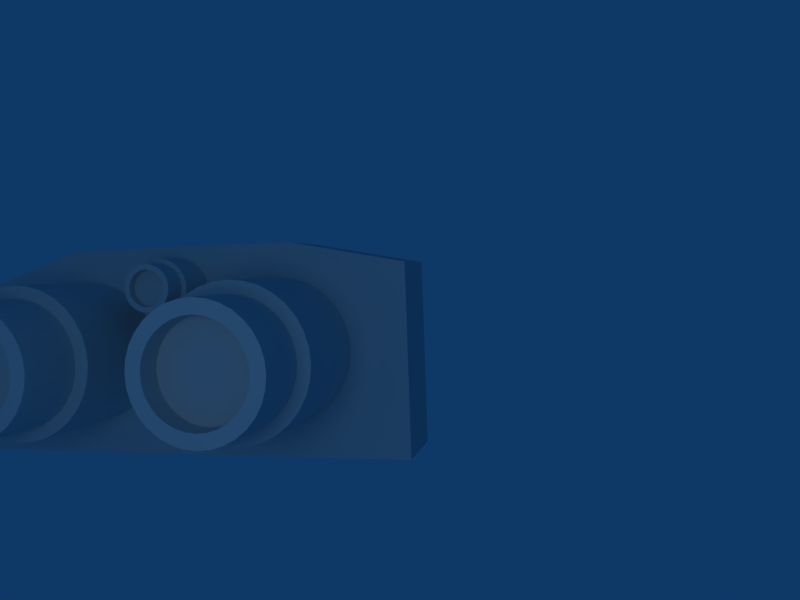 # Source: nvsblend.blend  (saved by Blender 2.48.1; exported with 4.5.12 LTS)
import bpy
from mathutils import Matrix  # noqa: F401  (used for matrix-valued properties, if any)

bpy.ops.wm.read_factory_settings(use_empty=True)
scene = bpy.context.scene
scene.name = 'Scene'

# ---- collections
col_collection_1 = bpy.data.collections.new('Collection 1'); scene.collection.children.link(col_collection_1)

# ---- materials (node trees are filled in below, after node groups)
mat_material = bpy.data.materials.new('Material')
mat_material.alpha_threshold = 0.0
mat_material.roughness = 0.5
mat_material.line_color = (0.0, 0.0, 0.0, 1.0)

# ---- material node trees

# ---- world
world_world = bpy.data.worlds.new('World'); scene.world = world_world
world_world.color = (0.05656, 0.2208, 0.4)
world_world.use_sun_shadow = False
world_world.sun_shadow_jitter_overblur = 0.0
world_world.cycles.sampling_method = 'MANUAL'
world_world.cycles.sample_map_resolution = 256

# ---- cameras
cam_camera = bpy.data.cameras.new('Camera')
cam_camera.passepartout_alpha = 0.2
cam_camera.clip_end = 100.0
cam_camera.lens = 35.0
cam_camera.ortho_scale = 7.314
cam_camera.show_passepartout = False
cam_camera.show_safe_areas = True
cam_camera.dof.focus_distance = 0.0
cam_camera.dof.aperture_fstop = 128.0

# ---- lights
light_spot = bpy.data.lights.new('Spot', 'POINT')
light_spot.transmission_factor = 0.0
light_spot.cutoff_distance = 30.0
light_spot.energy = 100.0
light_spot.shadow_buffer_clip_start = 1.001
light_spot.shadow_soft_size = 1.0
light_spot.shadow_maximum_resolution = 0.006
light_spot.use_absolute_resolution = True
light_spot.cycles.use_multiple_importance_sampling = False

# ---- meshes
me_cube_001 = bpy.data.meshes.new('Cube.001')
me_cube_001.from_pydata([], [], [])
me_cube_001.materials.append(mat_material)
me_cube_001.use_remesh_preserve_volume = False
me_cube_001.use_remesh_preserve_attributes = False
me_cube_001.use_mirror_vertex_groups = False
me_cube_001.update()
me_cube = bpy.data.meshes.new('Cube')
me_cube.from_pydata([(1.633, 0.2892, -0.7394), (1.633, -0.2892, -0.7394), (-1.633, -0.2892, -0.7394), (-1.633, 0.2892, -0.7394), (1.625, 0.2892, 0.5827), (1.625, -0.2892, 0.5827), (-1.612, -0.2892, 0.4693), (-1.612, 0.2892, 0.4693), (1.625, -1.517e-07, 0.5827), (5.364e-07, 0.2892, 0.7394), (-7.749e-07, -0.2892, 0.7394), (-1.612, 4.031e-08, 0.4693), (-1.192e-07, -5.215e-08, 0.7394), (1.625, 0.1446, 0.5827), (1.625, -0.1446, 0.5827), (0.824, 0.2892, 0.7393), (-0.8371, 0.2892, 0.726), (0.824, -0.2892, 0.7393), (-0.8371, -0.2892, 0.726), (-1.612, -0.1446, 0.4693), (-1.612, 0.1446, 0.4693), (-0.8371, 6.682e-10, 0.726), (2.086e-07, 0.1446, 0.7394), (0.824, -9.79e-08, 0.7393), (-4.47e-07, -0.1446, 0.7394), (-0.8371, 0.1446, 0.726), (0.824, 0.1446, 0.7393), (-0.8371, -0.1446, 0.726), (0.824, -0.1446, 0.7393), (-0.3642, -0.285, 0.3524), (-0.3023, -0.285, 0.2769), (-0.2562, -0.285, 0.1907), (-0.2278, -0.285, 0.09723), (-0.2183, -0.285, 1.556e-07), (-0.2278, -0.285, -0.09723), (-0.2562, -0.285, -0.1907), (-0.3023, -0.285, -0.2769), (-0.3642, -0.285, -0.3524), (-0.4398, -0.285, -0.4144), (-0.5259, -0.285, -0.4605), (-0.6194, -0.285, -0.4888), (-0.7167, -0.285, -0.4984), (-0.8139, -0.285, -0.4888), (-0.9074, -0.285, -0.4605), (-0.9936, -0.285, -0.4144), (-1.069, -0.285, -0.3524), (-1.131, -0.285, -0.2769), (-1.177, -0.285, -0.1907), (-1.205, -0.285, -0.09723), (-1.215, -0.285, 6.072e-07), (-1.205, -0.285, 0.09723), (-1.177, -0.285, 0.1907), (-1.131, -0.285, 0.2769), (-1.069, -0.285, 0.3524), (-0.9936, -0.285, 0.4144), (-0.9074, -0.285, 0.4605), (-0.8139, -0.285, 0.4888), (-0.7167, -0.285, 0.4984), (-0.6194, -0.285, 0.4888), (-0.5259, -0.285, 0.4605), (-0.4398, -0.285, 0.4144), (-0.7167, -0.285, 1.18e-07), (-0.3642, -1.084, 0.3524), (-0.4398, -1.084, 0.4144), (-0.5259, -1.084, 0.4605), (-0.6194, -1.084, 0.4888), (-0.7167, -1.084, 0.4984), (-0.8139, -1.084, 0.4888), (-0.9074, -1.084, 0.4605), (-0.9936, -1.084, 0.4144), (-1.069, -1.084, 0.3524), (-1.131, -1.084, 0.2769), (-1.177, -1.084, 0.1907), (-1.205, -1.084, 0.09723), (-1.215, -1.084, 6.37e-07), (-1.205, -1.084, -0.09723), (-1.177, -1.084, -0.1907), (-1.131, -1.084, -0.2769), (-1.069, -1.084, -0.3524), (-0.9936, -1.084, -0.4144), (-0.9074, -1.084, -0.4605), (-0.8139, -1.084, -0.4888), (-0.7167, -1.084, -0.4984), (-0.6194, -1.084, -0.4888), (-0.5259, -1.084, -0.4605), (-0.4398, -1.084, -0.4144), (-0.3642, -1.084, -0.3524), (-0.3023, -1.084, -0.2769), (-0.2562, -1.084, -0.1907), (-0.2278, -1.084, -0.09723), (-0.2183, -1.084, 1.714e-07), (-0.2278, -1.084, 0.09723), (-0.2562, -1.084, 0.1907), (-0.3023, -1.084, 0.2769), (-0.4249, -1.084, 0.2918), (-0.3735, -1.084, 0.2293), (-0.3354, -1.084, 0.1579), (-0.3119, -1.084, 0.08051), (-0.304, -1.084, 1.937e-07), (-0.3119, -1.084, -0.08051), (-0.3354, -1.084, -0.1579), (-0.3735, -1.084, -0.2293), (-0.4249, -1.084, -0.2918), (-0.4874, -1.084, -0.3431), (-0.5587, -1.084, -0.3813), (-0.6362, -1.084, -0.4047), (-0.7167, -1.084, -0.4127), (-0.7972, -1.084, -0.4047), (-0.8746, -1.084, -0.3813), (-0.9459, -1.084, -0.3431), (-1.008, -1.084, -0.2918), (-1.06, -1.084, -0.2293), (-1.098, -1.084, -0.1579), (-1.121, -1.084, -0.08051), (-1.129, -1.084, 5.774e-07), (-1.121, -1.084, 0.08051), (-1.098, -1.084, 0.1579), (-1.06, -1.084, 0.2293), (-1.008, -1.084, 0.2918), (-0.9459, -1.084, 0.3431), (-0.8746, -1.084, 0.3813), (-0.7972, -1.084, 0.4047), (-0.7167, -1.084, 0.4127), (-0.6362, -1.084, 0.4047), (-0.5587, -1.084, 0.3813), (-0.4874, -1.084, 0.3431), (-0.4249, -1.54, 0.2918), (-0.4874, -1.54, 0.3431), (-0.5587, -1.54, 0.3813), (-0.6362, -1.54, 0.4047), (-0.7167, -1.54, 0.4127), (-0.7972, -1.54, 0.4047), (-0.8746, -1.54, 0.3813), (-0.9459, -1.54, 0.3431), (-1.008, -1.54, 0.2918), (-1.06, -1.54, 0.2293), (-1.098, -1.54, 0.1579), (-1.121, -1.54, 0.08051), (-1.129, -1.54, 5.849e-07), (-1.121, -1.54, -0.08051), (-1.098, -1.54, -0.1579), (-1.06, -1.54, -0.2293), (-1.008, -1.54, -0.2918), (-0.9459, -1.54, -0.3431), (-0.8746, -1.54, -0.3813), (-0.7972, -1.54, -0.4047), (-0.7167, -1.54, -0.4127), (-0.6362, -1.54, -0.4047), (-0.5587, -1.54, -0.3813), (-0.4874, -1.54, -0.3431), (-0.4249, -1.54, -0.2918), (-0.3735, -1.54, -0.2293), (-0.3354, -1.54, -0.1579), (-0.3119, -1.54, -0.08051), (-0.304, -1.54, 2.012e-07), (-0.3119, -1.54, 0.08051), (-0.3354, -1.54, 0.1579), (-0.3735, -1.54, 0.2293), (-0.4911, -1.54, 0.2255), (-0.4515, -1.54, 0.1772), (-0.422, -1.54, 0.1221), (-0.4038, -1.54, 0.06223), (-0.3977, -1.54, 2.086e-07), (-0.4038, -1.54, -0.06223), (-0.422, -1.54, -0.1221), (-0.4515, -1.54, -0.1772), (-0.4911, -1.54, -0.2255), (-0.5395, -1.54, -0.2652), (-0.5946, -1.54, -0.2947), (-0.6544, -1.54, -0.3128), (-0.7167, -1.54, -0.319), (-0.7789, -1.54, -0.3128), (-0.8387, -1.54, -0.2947), (-0.8939, -1.54, -0.2652), (-0.9422, -1.54, -0.2255), (-0.9819, -1.54, -0.1772), (-1.011, -1.54, -0.1221), (-1.029, -1.54, -0.06223), (-1.036, -1.54, 5.104e-07), (-1.029, -1.54, 0.06223), (-1.011, -1.54, 0.1221), (-0.9819, -1.54, 0.1772), (-0.9422, -1.54, 0.2255), (-0.8939, -1.54, 0.2652), (-0.8387, -1.54, 0.2947), (-0.7789, -1.54, 0.3128), (-0.7167, -1.54, 0.319), (-0.6544, -1.54, 0.3128), (-0.5946, -1.54, 0.2947), (-0.5395, -1.54, 0.2652), (-0.4911, -1.371, 0.2255), (-0.5395, -1.371, 0.2652), (-0.5946, -1.371, 0.2947), (-0.6544, -1.371, 0.3128), (-0.7167, -1.371, 0.319), (-0.7789, -1.371, 0.3128), (-0.8387, -1.371, 0.2947), (-0.8939, -1.371, 0.2652), (-0.9422, -1.371, 0.2255), (-0.9819, -1.371, 0.1772), (-1.011, -1.371, 0.1221), (-1.029, -1.371, 0.06223), (-1.036, -1.371, 4.789e-07), (-1.029, -1.371, -0.06223), (-1.011, -1.371, -0.1221), (-0.9819, -1.371, -0.1772), (-0.9422, -1.371, -0.2255), (-0.8939, -1.371, -0.2652), (-0.8387, -1.371, -0.2947), (-0.7789, -1.371, -0.3128), (-0.7167, -1.371, -0.319), (-0.6544, -1.371, -0.3128), (-0.5946, -1.371, -0.2947), (-0.5395, -1.371, -0.2652), (-0.4911, -1.371, -0.2255), (-0.4515, -1.371, -0.1772), (-0.422, -1.371, -0.1221), (-0.4038, -1.371, -0.06223), (-0.3977, -1.371, 2.086e-07), (-0.4038, -1.371, 0.06223), (-0.422, -1.371, 0.1221), (-0.4515, -1.371, 0.1772), (-0.7167, -1.371, 1.709e-07), (0.1426, -0.2796, 0.5903), (0.1664, -0.2796, 0.5613), (0.184, -0.2796, 0.5283), (0.1949, -0.2796, 0.4924), (0.1986, -0.2796, 0.4551), (0.1949, -0.2796, 0.4179), (0.184, -0.2796, 0.382), (0.1664, -0.2796, 0.349), (0.1426, -0.2796, 0.32), (0.1136, -0.2796, 0.2962), (0.08058, -0.2796, 0.2786), (0.04473, -0.2796, 0.2677), (0.00744, -0.2796, 0.264), (-0.02985, -0.2796, 0.2677), (-0.0657, -0.2796, 0.2786), (-0.09875, -0.2796, 0.2962), (-0.1277, -0.2796, 0.32), (-0.1515, -0.2796, 0.349), (-0.1691, -0.2796, 0.382), (-0.18, -0.2796, 0.4179), (-0.1837, -0.2796, 0.4551), (-0.18, -0.2796, 0.4924), (-0.1691, -0.2796, 0.5283), (-0.1515, -0.2796, 0.5613), (-0.1277, -0.2796, 0.5903), (-0.09875, -0.2796, 0.6141), (-0.0657, -0.2796, 0.6317), (-0.02985, -0.2796, 0.6426), (0.007441, -0.2796, 0.6463), (0.04473, -0.2796, 0.6426), (0.08058, -0.2796, 0.6317), (0.1136, -0.2796, 0.6141), (0.00744, -0.2796, 0.4551), (0.1426, -0.586, 0.5903), (0.1136, -0.586, 0.6141), (0.08058, -0.586, 0.6317), (0.04473, -0.586, 0.6426), (0.007441, -0.586, 0.6463), (-0.02985, -0.586, 0.6426), (-0.0657, -0.586, 0.6317), (-0.09875, -0.586, 0.6141), (-0.1277, -0.586, 0.5903), (-0.1515, -0.586, 0.5613), (-0.1691, -0.586, 0.5283), (-0.18, -0.586, 0.4924), (-0.1837, -0.586, 0.4551), (-0.18, -0.586, 0.4179), (-0.1691, -0.586, 0.382), (-0.1515, -0.586, 0.349), (-0.1277, -0.586, 0.32), (-0.09875, -0.586, 0.2962), (-0.0657, -0.586, 0.2786), (-0.02985, -0.586, 0.2677), (0.00744, -0.586, 0.264), (0.04473, -0.586, 0.2677), (0.08058, -0.586, 0.2786), (0.1136, -0.586, 0.2962), (0.1426, -0.586, 0.32), (0.1664, -0.586, 0.349), (0.184, -0.586, 0.382), (0.1949, -0.586, 0.4179), (0.1986, -0.586, 0.4551), (0.1949, -0.586, 0.4924), (0.184, -0.586, 0.5283), (0.1664, -0.586, 0.5613), (0.1193, -0.586, 0.567), (0.139, -0.586, 0.5431), (0.1536, -0.586, 0.5157), (0.1627, -0.586, 0.486), (0.1657, -0.586, 0.4551), (0.1627, -0.586, 0.4243), (0.1536, -0.586, 0.3946), (0.139, -0.586, 0.3672), (0.1193, -0.586, 0.3432), (0.09536, -0.586, 0.3236), (0.068, -0.586, 0.3089), (0.03831, -0.586, 0.2999), (0.00744, -0.586, 0.2969), (-0.02343, -0.586, 0.2999), (-0.05312, -0.586, 0.3089), (-0.08048, -0.586, 0.3236), (-0.1045, -0.586, 0.3432), (-0.1241, -0.586, 0.3672), (-0.1388, -0.586, 0.3946), (-0.1478, -0.586, 0.4243), (-0.1508, -0.586, 0.4551), (-0.1478, -0.586, 0.486), (-0.1388, -0.586, 0.5157), (-0.1241, -0.586, 0.5431), (-0.1045, -0.586, 0.567), (-0.08048, -0.586, 0.5867), (-0.05312, -0.586, 0.6013), (-0.02343, -0.586, 0.6104), (0.00744, -0.586, 0.6134), (0.03831, -0.586, 0.6104), (0.068, -0.586, 0.6013), (0.09536, -0.586, 0.5867), (0.1193, -0.7608, 0.567), (0.09536, -0.7608, 0.5867), (0.068, -0.7608, 0.6013), (0.03831, -0.7608, 0.6104), (0.00744, -0.7608, 0.6134), (-0.02343, -0.7608, 0.6104), (-0.05312, -0.7608, 0.6013), (-0.08048, -0.7608, 0.5867), (-0.1045, -0.7608, 0.567), (-0.1241, -0.7608, 0.5431), (-0.1388, -0.7608, 0.5157), (-0.1478, -0.7608, 0.486), (-0.1508, -0.7608, 0.4551), (-0.1478, -0.7608, 0.4243), (-0.1388, -0.7608, 0.3946), (-0.1241, -0.7608, 0.3672), (-0.1045, -0.7608, 0.3432), (-0.08048, -0.7608, 0.3236), (-0.05312, -0.7608, 0.3089), (-0.02343, -0.7608, 0.2999), (0.00744, -0.7608, 0.2969), (0.03831, -0.7608, 0.2999), (0.068, -0.7608, 0.3089), (0.09536, -0.7608, 0.3236), (0.1193, -0.7608, 0.3432), (0.139, -0.7608, 0.3672), (0.1536, -0.7608, 0.3946), (0.1627, -0.7608, 0.4243), (0.1657, -0.7608, 0.4551), (0.1627, -0.7608, 0.486), (0.1536, -0.7608, 0.5157), (0.139, -0.7608, 0.5431), (0.09393, -0.7608, 0.5416), (0.1091, -0.7608, 0.5231), (0.1204, -0.7608, 0.5019), (0.1274, -0.7608, 0.479), (0.1298, -0.7608, 0.4551), (0.1274, -0.7608, 0.4313), (0.1204, -0.7608, 0.4083), (0.1091, -0.7608, 0.3872), (0.09393, -0.7608, 0.3686), (0.0754, -0.7608, 0.3534), (0.05425, -0.7608, 0.3421), (0.0313, -0.7608, 0.3352), (0.00744, -0.7608, 0.3328), (-0.01642, -0.7608, 0.3352), (-0.03937, -0.7608, 0.3421), (-0.06052, -0.7608, 0.3534), (-0.07905, -0.7608, 0.3686), (-0.09426, -0.7608, 0.3872), (-0.1056, -0.7608, 0.4083), (-0.1125, -0.7608, 0.4313), (-0.1149, -0.7608, 0.4551), (-0.1125, -0.7608, 0.479), (-0.1056, -0.7608, 0.5019), (-0.09426, -0.7608, 0.5231), (-0.07905, -0.7608, 0.5416), (-0.06052, -0.7608, 0.5568), (-0.03937, -0.7608, 0.5681), (-0.01642, -0.7608, 0.5751), (0.00744, -0.7608, 0.5775), (0.0313, -0.7608, 0.5751), (0.05425, -0.7608, 0.5681), (0.0754, -0.7608, 0.5568), (0.09393, -0.696, 0.5416), (0.0754, -0.696, 0.5568), (0.05425, -0.696, 0.5681), (0.0313, -0.696, 0.5751), (0.00744, -0.696, 0.5775), (-0.01642, -0.696, 0.5751), (-0.03937, -0.696, 0.5681), (-0.06052, -0.696, 0.5568), (-0.07905, -0.696, 0.5416), (-0.09426, -0.696, 0.5231), (-0.1056, -0.696, 0.5019), (-0.1125, -0.696, 0.479), (-0.1149, -0.696, 0.4551), (-0.1125, -0.696, 0.4313), (-0.1056, -0.696, 0.4083), (-0.09426, -0.696, 0.3872), (-0.07905, -0.696, 0.3686), (-0.06052, -0.696, 0.3534), (-0.03937, -0.696, 0.3421), (-0.01642, -0.696, 0.3352), (0.00744, -0.696, 0.3328), (0.0313, -0.696, 0.3352), (0.05425, -0.696, 0.3421), (0.0754, -0.696, 0.3534), (0.09393, -0.696, 0.3686), (0.1091, -0.696, 0.3872), (0.1204, -0.696, 0.4083), (0.1274, -0.696, 0.4313), (0.1298, -0.696, 0.4551), (0.1274, -0.696, 0.479), (0.1204, -0.696, 0.5019), (0.1091, -0.696, 0.5231), (0.00744, -0.696, 0.4551), (0.9968, 1.805, -0.4704), (1.172, 1.486, -0.4704), (1.302, 1.122, -0.4704), (1.383, 0.7276, -0.4704), (1.41, 0.317, -0.4704), (-1.41, 0.317, -0.4704), (-1.383, 0.7276, -0.4704), (-1.302, 1.122, -0.4704), (-1.172, 1.486, -0.4704), (-0.9968, 1.805, -0.4704), (-0.7832, 2.067, -0.4704), (-0.5395, 2.261, -0.4704), (-0.275, 2.381, -0.4704), (1.981e-06, 2.422, -0.4704), (0.275, 2.381, -0.4704), (0.5395, 2.261, -0.4704), (0.7832, 2.067, -0.4704), (-2.822e-07, 0.317, -0.4704), (0.7832, 2.067, -0.08172), (0.9968, 1.805, -0.08172), (0.5395, 2.261, -0.08172), (0.275, 2.381, -0.08172), (1.981e-06, 2.422, -0.08172), (-0.275, 2.381, -0.08172), (-0.5395, 2.261, -0.08172), (-0.7832, 2.067, -0.08172), (-0.9968, 1.805, -0.08172), (-1.172, 1.486, -0.08172), (-1.302, 1.122, -0.08172), (-1.383, 0.7276, -0.08172), (-1.41, 0.317, -0.08172), (-2.822e-07, 0.317, -0.08172), (1.41, 0.317, -0.08172), (1.383, 0.7276, -0.08172), (1.302, 1.122, -0.08172), (1.172, 1.486, -0.08172), (0.9327, 1.701, -0.08172), (1.097, 1.382, -0.08172), (1.219, 1.018, -0.08172), (1.294, 0.6231, -0.08172), (1.319, 0.2125, -0.08172), (-2.155e-07, 0.2125, -0.08172), (-1.319, 0.2125, -0.08172), (-1.294, 0.6231, -0.08172), (-1.219, 1.018, -0.08172), (-1.097, 1.382, -0.08172), (-0.9327, 1.701, -0.08172), (-0.7328, 1.962, -0.08172), (-0.5048, 2.157, -0.08172), (-0.2573, 2.277, -0.08172), (1.902e-06, 2.317, -0.08172), (0.2573, 2.277, -0.08172), (0.5048, 2.157, -0.08172), (0.7328, 1.962, -0.08172), (0.9327, 1.701, -0.4585), (0.7328, 1.962, -0.4585), (0.5048, 2.157, -0.4585), (0.2573, 2.277, -0.4585), (1.902e-06, 2.317, -0.4585), (-0.2573, 2.277, -0.4585), (-0.5048, 2.157, -0.4585), (-0.7328, 1.962, -0.4585), (-0.9327, 1.701, -0.4585), (-1.097, 1.382, -0.4585), (-1.219, 1.018, -0.4585), (-1.294, 0.6231, -0.4585), (-1.319, 0.2125, -0.4585), (-2.155e-07, 0.2125, 0.01186), (1.319, 0.2125, -0.4585), (1.294, 0.6231, -0.4585), (1.219, 1.018, -0.4585), (1.097, 1.382, -0.4585), (0.7346, -1.371, 1.709e-07), (0.9998, -1.371, 0.1772), (1.029, -1.371, 0.1221), (1.047, -1.371, 0.06223), (1.054, -1.371, 2.086e-07), (1.047, -1.371, -0.06223), (1.029, -1.371, -0.1221), (0.9998, -1.371, -0.1772), (0.9601, -1.371, -0.2255), (0.9118, -1.371, -0.2652), (0.8566, -1.371, -0.2947), (0.7968, -1.371, -0.3128), (0.7346, -1.371, -0.319), (0.6723, -1.371, -0.3128), (0.6125, -1.371, -0.2947), (0.5574, -1.371, -0.2652), (0.509, -1.371, -0.2255), (0.4694, -1.371, -0.1772), (0.4399, -1.371, -0.1221), (0.4217, -1.371, -0.06223), (0.4156, -1.371, 4.789e-07), (0.4217, -1.371, 0.06223), (0.4399, -1.371, 0.1221), (0.4694, -1.371, 0.1772), (0.509, -1.371, 0.2255), (0.5574, -1.371, 0.2652), (0.6125, -1.371, 0.2947), (0.6723, -1.371, 0.3128), (0.7346, -1.371, 0.319), (0.7968, -1.371, 0.3128), (0.8566, -1.371, 0.2947), (0.9118, -1.371, 0.2652), (0.9601, -1.371, 0.2255), (0.9118, -1.54, 0.2652), (0.8566, -1.54, 0.2947), (0.7968, -1.54, 0.3128), (0.7346, -1.54, 0.319), (0.6723, -1.54, 0.3128), (0.6125, -1.54, 0.2947), (0.5574, -1.54, 0.2652), (0.509, -1.54, 0.2255), (0.4694, -1.54, 0.1772), (0.4399, -1.54, 0.1221), (0.4217, -1.54, 0.06223), (0.4156, -1.54, 5.104e-07), (0.4217, -1.54, -0.06223), (0.4399, -1.54, -0.1221), (0.4694, -1.54, -0.1772), (0.509, -1.54, -0.2255), (0.5574, -1.54, -0.2652), (0.6125, -1.54, -0.2947), (0.6723, -1.54, -0.3128), (0.7346, -1.54, -0.319), (0.7968, -1.54, -0.3128), (0.8566, -1.54, -0.2947), (0.9118, -1.54, -0.2652), (0.9601, -1.54, -0.2255), (0.9998, -1.54, -0.1772), (1.029, -1.54, -0.1221), (1.047, -1.54, -0.06223), (1.054, -1.54, 2.086e-07), (1.047, -1.54, 0.06223), (1.029, -1.54, 0.1221), (0.9998, -1.54, 0.1772), (0.9601, -1.54, 0.2255), (1.078, -1.54, 0.2293), (1.116, -1.54, 0.1579), (1.139, -1.54, 0.08051), (1.147, -1.54, 2.012e-07), (1.139, -1.54, -0.08051), (1.116, -1.54, -0.1579), (1.078, -1.54, -0.2293), (1.026, -1.54, -0.2918), (0.9638, -1.54, -0.3431), (0.8925, -1.54, -0.3813), (0.8151, -1.54, -0.4047), (0.7346, -1.54, -0.4127), (0.6541, -1.54, -0.4047), (0.5766, -1.54, -0.3813), (0.5053, -1.54, -0.3431), (0.4428, -1.54, -0.2918), (0.3914, -1.54, -0.2293), (0.3533, -1.54, -0.1579), (0.3298, -1.54, -0.08051), (0.3219, -1.54, 5.849e-07), (0.3298, -1.54, 0.08051), (0.3533, -1.54, 0.1579), (0.3914, -1.54, 0.2293), (0.4428, -1.54, 0.2918), (0.5053, -1.54, 0.3431), (0.5766, -1.54, 0.3813), (0.6541, -1.54, 0.4047), (0.7346, -1.54, 0.4127), (0.8151, -1.54, 0.4047), (0.8925, -1.54, 0.3813), (0.9638, -1.54, 0.3431), (1.026, -1.54, 0.2918), (0.9638, -1.084, 0.3431), (0.8925, -1.084, 0.3813), (0.8151, -1.084, 0.4047), (0.7346, -1.084, 0.4127), (0.6541, -1.084, 0.4047), (0.5766, -1.084, 0.3813), (0.5053, -1.084, 0.3431), (0.4428, -1.084, 0.2918), (0.3914, -1.084, 0.2293), (0.3533, -1.084, 0.1579), (0.3298, -1.084, 0.08051), (0.3219, -1.084, 5.774e-07), (0.3298, -1.084, -0.08051), (0.3533, -1.084, -0.1579), (0.3914, -1.084, -0.2293), (0.4428, -1.084, -0.2918), (0.5053, -1.084, -0.3431), (0.5766, -1.084, -0.3813), (0.6541, -1.084, -0.4047), (0.7346, -1.084, -0.4127), (0.8151, -1.084, -0.4047), (0.8925, -1.084, -0.3813), (0.9638, -1.084, -0.3431), (1.026, -1.084, -0.2918), (1.078, -1.084, -0.2293), (1.116, -1.084, -0.1579), (1.139, -1.084, -0.08051), (1.147, -1.084, 1.937e-07), (1.139, -1.084, 0.08051), (1.116, -1.084, 0.1579), (1.078, -1.084, 0.2293), (1.026, -1.084, 0.2918), (1.149, -1.084, 0.2769), (1.195, -1.084, 0.1907), (1.223, -1.084, 0.09723), (1.233, -1.084, 1.714e-07), (1.223, -1.084, -0.09723), (1.195, -1.084, -0.1907), (1.149, -1.084, -0.2769), (1.087, -1.084, -0.3524), (1.011, -1.084, -0.4144), (0.9253, -1.084, -0.4605), (0.8318, -1.084, -0.4888), (0.7346, -1.084, -0.4984), (0.6373, -1.084, -0.4888), (0.5438, -1.084, -0.4605), (0.4577, -1.084, -0.4144), (0.3821, -1.084, -0.3524), (0.3202, -1.084, -0.2769), (0.2741, -1.084, -0.1907), (0.2457, -1.084, -0.09723), (0.2362, -1.084, 6.37e-07), (0.2457, -1.084, 0.09723), (0.2741, -1.084, 0.1907), (0.3202, -1.084, 0.2769), (0.3821, -1.084, 0.3524), (0.4577, -1.084, 0.4144), (0.5438, -1.084, 0.4605), (0.6373, -1.084, 0.4888), (0.7346, -1.084, 0.4984), (0.8318, -1.084, 0.4888), (0.9253, -1.084, 0.4605), (1.011, -1.084, 0.4144), (1.087, -1.084, 0.3524), (0.7346, -0.285, 1.18e-07), (1.011, -0.285, 0.4144), (0.9253, -0.285, 0.4605), (0.8318, -0.285, 0.4888), (0.7346, -0.285, 0.4984), (0.6373, -0.285, 0.4888), (0.5438, -0.285, 0.4605), (0.4577, -0.285, 0.4144), (0.3821, -0.285, 0.3524), (0.3202, -0.285, 0.2769), (0.2741, -0.285, 0.1907), (0.2457, -0.285, 0.09723), (0.2362, -0.285, 6.072e-07), (0.2457, -0.285, -0.09723), (0.2741, -0.285, -0.1907), (0.3202, -0.285, -0.2769), (0.3821, -0.285, -0.3524), (0.4577, -0.285, -0.4144), (0.5438, -0.285, -0.4605), (0.6373, -0.285, -0.4888), (0.7346, -0.285, -0.4984), (0.8318, -0.285, -0.4888), (0.9253, -0.285, -0.4605), (1.011, -0.285, -0.4144), (1.087, -0.285, -0.3524), (1.149, -0.285, -0.2769), (1.195, -0.285, -0.1907), (1.223, -0.285, -0.09723), (1.233, -0.285, 1.556e-07), (1.223, -0.285, 0.09723), (1.195, -0.285, 0.1907), (1.149, -0.285, 0.2769), (1.087, -0.285, 0.3524)], [], [(0, 1, 2, 3), (1, 0, 8), (10, 2, 1), (11, 3, 2), (9, 0, 3), (16, 7, 20, 25), (9, 16, 25, 22), (25, 20, 11, 21), (22, 25, 21, 12), (15, 9, 22, 26), (4, 15, 26, 13), (26, 22, 12, 23), (13, 26, 23, 8), (21, 11, 19, 27), (12, 21, 27, 24), (27, 19, 6, 18), (24, 27, 18, 10), (23, 12, 24, 28), (8, 23, 28, 14), (28, 24, 10, 17), (14, 28, 17, 5), (13, 0, 4), (8, 0, 13), (8, 14, 1), (14, 5, 1), (5, 17, 1), (17, 10, 1), (10, 18, 2), (18, 6, 2), (6, 19, 2), (19, 11, 2), (11, 20, 3), (20, 7, 3), (7, 16, 3), (16, 9, 3), (15, 0, 9), (4, 0, 15), (61, 30, 29), (61, 31, 30), (61, 32, 31), (61, 33, 32), (61, 34, 33), (61, 35, 34), (61, 36, 35), (61, 37, 36), (61, 38, 37), (61, 39, 38), (61, 40, 39), (61, 41, 40), (61, 42, 41), (61, 43, 42), (61, 44, 43), (61, 45, 44), (61, 46, 45), (61, 47, 46), (61, 48, 47), (61, 49, 48), (61, 50, 49), (61, 51, 50), (61, 52, 51), (61, 53, 52), (61, 54, 53), (61, 55, 54), (61, 56, 55), (61, 57, 56), (61, 58, 57), (61, 59, 58), (61, 60, 59), (61, 29, 60), (60, 63, 62, 29), (59, 64, 63, 60), (58, 65, 64, 59), (57, 66, 65, 58), (56, 67, 66, 57), (55, 68, 67, 56), (54, 69, 68, 55), (53, 70, 69, 54), (52, 71, 70, 53), (51, 72, 71, 52), (50, 73, 72, 51), (49, 74, 73, 50), (48, 75, 74, 49), (47, 76, 75, 48), (46, 77, 76, 47), (45, 78, 77, 46), (44, 79, 78, 45), (43, 80, 79, 44), (42, 81, 80, 43), (41, 82, 81, 42), (40, 83, 82, 41), (39, 84, 83, 40), (38, 85, 84, 39), (37, 86, 85, 38), (36, 87, 86, 37), (35, 88, 87, 36), (34, 89, 88, 35), (33, 90, 89, 34), (32, 91, 90, 33), (31, 92, 91, 32), (30, 93, 92, 31), (29, 62, 93, 30), (62, 94, 95, 93), (93, 95, 96, 92), (92, 96, 97, 91), (91, 97, 98, 90), (90, 98, 99, 89), (89, 99, 100, 88), (88, 100, 101, 87), (87, 101, 102, 86), (86, 102, 103, 85), (85, 103, 104, 84), (84, 104, 105, 83), (83, 105, 106, 82), (82, 106, 107, 81), (81, 107, 108, 80), (80, 108, 109, 79), (79, 109, 110, 78), (78, 110, 111, 77), (77, 111, 112, 76), (76, 112, 113, 75), (75, 113, 114, 74), (74, 114, 115, 73), (73, 115, 116, 72), (72, 116, 117, 71), (71, 117, 118, 70), (70, 118, 119, 69), (69, 119, 120, 68), (68, 120, 121, 67), (67, 121, 122, 66), (66, 122, 123, 65), (65, 123, 124, 64), (64, 124, 125, 63), (63, 125, 94, 62), (125, 127, 126, 94), (124, 128, 127, 125), (123, 129, 128, 124), (122, 130, 129, 123), (121, 131, 130, 122), (120, 132, 131, 121), (119, 133, 132, 120), (118, 134, 133, 119), (117, 135, 134, 118), (116, 136, 135, 117), (115, 137, 136, 116), (114, 138, 137, 115), (113, 139, 138, 114), (112, 140, 139, 113), (111, 141, 140, 112), (110, 142, 141, 111), (109, 143, 142, 110), (108, 144, 143, 109), (107, 145, 144, 108), (106, 146, 145, 107), (105, 147, 146, 106), (104, 148, 147, 105), (103, 149, 148, 104), (102, 150, 149, 103), (101, 151, 150, 102), (100, 152, 151, 101), (99, 153, 152, 100), (98, 154, 153, 99), (97, 155, 154, 98), (96, 156, 155, 97), (95, 157, 156, 96), (94, 126, 157, 95), (126, 158, 159, 157), (157, 159, 160, 156), (156, 160, 161, 155), (155, 161, 162, 154), (154, 162, 163, 153), (153, 163, 164, 152), (152, 164, 165, 151), (151, 165, 166, 150), (150, 166, 167, 149), (149, 167, 168, 148), (148, 168, 169, 147), (147, 169, 170, 146), (146, 170, 171, 145), (145, 171, 172, 144), (144, 172, 173, 143), (143, 173, 174, 142), (142, 174, 175, 141), (141, 175, 176, 140), (140, 176, 177, 139), (139, 177, 178, 138), (138, 178, 179, 137), (137, 179, 180, 136), (136, 180, 181, 135), (135, 181, 182, 134), (134, 182, 183, 133), (133, 183, 184, 132), (132, 184, 185, 131), (131, 185, 186, 130), (130, 186, 187, 129), (129, 187, 188, 128), (128, 188, 189, 127), (127, 189, 158, 126), (189, 191, 190, 158), (188, 192, 191, 189), (187, 193, 192, 188), (186, 194, 193, 187), (185, 195, 194, 186), (184, 196, 195, 185), (183, 197, 196, 184), (182, 198, 197, 183), (181, 199, 198, 182), (180, 200, 199, 181), (179, 201, 200, 180), (178, 202, 201, 179), (177, 203, 202, 178), (176, 204, 203, 177), (175, 205, 204, 176), (174, 206, 205, 175), (173, 207, 206, 174), (172, 208, 207, 173), (171, 209, 208, 172), (170, 210, 209, 171), (169, 211, 210, 170), (168, 212, 211, 169), (167, 213, 212, 168), (166, 214, 213, 167), (165, 215, 214, 166), (164, 216, 215, 165), (163, 217, 216, 164), (162, 218, 217, 163), (161, 219, 218, 162), (160, 220, 219, 161), (159, 221, 220, 160), (158, 190, 221, 159), (191, 222, 190), (192, 222, 191), (193, 222, 192), (194, 222, 193), (195, 222, 194), (196, 222, 195), (197, 222, 196), (198, 222, 197), (199, 222, 198), (200, 222, 199), (201, 222, 200), (202, 222, 201), (203, 222, 202), (204, 222, 203), (205, 222, 204), (206, 222, 205), (207, 222, 206), (208, 222, 207), (209, 222, 208), (210, 222, 209), (211, 222, 210), (212, 222, 211), (213, 222, 212), (214, 222, 213), (215, 222, 214), (216, 222, 215), (217, 222, 216), (218, 222, 217), (219, 222, 218), (220, 222, 219), (221, 222, 220), (190, 222, 221), (255, 223, 224), (255, 224, 225), (255, 225, 226), (255, 226, 227), (255, 227, 228), (255, 228, 229), (255, 229, 230), (255, 230, 231), (255, 231, 232), (255, 232, 233), (255, 233, 234), (255, 234, 235), (255, 235, 236), (255, 236, 237), (255, 237, 238), (255, 238, 239), (255, 239, 240), (255, 240, 241), (255, 241, 242), (255, 242, 243), (255, 243, 244), (255, 244, 245), (255, 245, 246), (255, 246, 247), (255, 247, 248), (255, 248, 249), (255, 249, 250), (255, 250, 251), (255, 251, 252), (255, 252, 253), (255, 253, 254), (255, 254, 223), (254, 257, 256, 223), (253, 258, 257, 254), (252, 259, 258, 253), (251, 260, 259, 252), (250, 261, 260, 251), (249, 262, 261, 250), (248, 263, 262, 249), (247, 264, 263, 248), (246, 265, 264, 247), (245, 266, 265, 246), (244, 267, 266, 245), (243, 268, 267, 244), (242, 269, 268, 243), (241, 270, 269, 242), (240, 271, 270, 241), (239, 272, 271, 240), (238, 273, 272, 239), (237, 274, 273, 238), (236, 275, 274, 237), (235, 276, 275, 236), (234, 277, 276, 235), (233, 278, 277, 234), (232, 279, 278, 233), (231, 280, 279, 232), (230, 281, 280, 231), (229, 282, 281, 230), (228, 283, 282, 229), (227, 284, 283, 228), (226, 285, 284, 227), (225, 286, 285, 226), (224, 287, 286, 225), (223, 256, 287, 224), (256, 288, 289, 287), (287, 289, 290, 286), (286, 290, 291, 285), (285, 291, 292, 284), (284, 292, 293, 283), (283, 293, 294, 282), (282, 294, 295, 281), (281, 295, 296, 280), (280, 296, 297, 279), (279, 297, 298, 278), (278, 298, 299, 277), (277, 299, 300, 276), (276, 300, 301, 275), (275, 301, 302, 274), (274, 302, 303, 273), (273, 303, 304, 272), (272, 304, 305, 271), (271, 305, 306, 270), (270, 306, 307, 269), (269, 307, 308, 268), (268, 308, 309, 267), (267, 309, 310, 266), (266, 310, 311, 265), (265, 311, 312, 264), (264, 312, 313, 263), (263, 313, 314, 262), (262, 314, 315, 261), (261, 315, 316, 260), (260, 316, 317, 259), (259, 317, 318, 258), (258, 318, 319, 257), (257, 319, 288, 256), (319, 321, 320, 288), (318, 322, 321, 319), (317, 323, 322, 318), (316, 324, 323, 317), (315, 325, 324, 316), (314, 326, 325, 315), (313, 327, 326, 314), (312, 328, 327, 313), (311, 329, 328, 312), (310, 330, 329, 311), (309, 331, 330, 310), (308, 332, 331, 309), (307, 333, 332, 308), (306, 334, 333, 307), (305, 335, 334, 306), (304, 336, 335, 305), (303, 337, 336, 304), (302, 338, 337, 303), (301, 339, 338, 302), (300, 340, 339, 301), (299, 341, 340, 300), (298, 342, 341, 299), (297, 343, 342, 298), (296, 344, 343, 297), (295, 345, 344, 296), (294, 346, 345, 295), (293, 347, 346, 294), (292, 348, 347, 293), (291, 349, 348, 292), (290, 350, 349, 291), (289, 351, 350, 290), (288, 320, 351, 289), (320, 352, 353, 351), (351, 353, 354, 350), (350, 354, 355, 349), (349, 355, 356, 348), (348, 356, 357, 347), (347, 357, 358, 346), (346, 358, 359, 345), (345, 359, 360, 344), (344, 360, 361, 343), (343, 361, 362, 342), (342, 362, 363, 341), (341, 363, 364, 340), (340, 364, 365, 339), (339, 365, 366, 338), (338, 366, 367, 337), (337, 367, 368, 336), (336, 368, 369, 335), (335, 369, 370, 334), (334, 370, 371, 333), (333, 371, 372, 332), (332, 372, 373, 331), (331, 373, 374, 330), (330, 374, 375, 329), (329, 375, 376, 328), (328, 376, 377, 327), (327, 377, 378, 326), (326, 378, 379, 325), (325, 379, 380, 324), (324, 380, 381, 323), (323, 381, 382, 322), (322, 382, 383, 321), (321, 383, 352, 320), (383, 385, 384, 352), (382, 386, 385, 383), (381, 387, 386, 382), (380, 388, 387, 381), (379, 389, 388, 380), (378, 390, 389, 379), (377, 391, 390, 378), (376, 392, 391, 377), (375, 393, 392, 376), (374, 394, 393, 375), (373, 395, 394, 374), (372, 396, 395, 373), (371, 397, 396, 372), (370, 398, 397, 371), (369, 399, 398, 370), (368, 400, 399, 369), (367, 401, 400, 368), (366, 402, 401, 367), (365, 403, 402, 366), (364, 404, 403, 365), (363, 405, 404, 364), (362, 406, 405, 363), (361, 407, 406, 362), (360, 408, 407, 361), (359, 409, 408, 360), (358, 410, 409, 359), (357, 411, 410, 358), (356, 412, 411, 357), (355, 413, 412, 356), (354, 414, 413, 355), (353, 415, 414, 354), (352, 384, 415, 353), (385, 416, 384), (386, 416, 385), (387, 416, 386), (388, 416, 387), (389, 416, 388), (390, 416, 389), (391, 416, 390), (392, 416, 391), (393, 416, 392), (394, 416, 393), (395, 416, 394), (396, 416, 395), (397, 416, 396), (398, 416, 397), (399, 416, 398), (400, 416, 399), (401, 416, 400), (402, 416, 401), (403, 416, 402), (404, 416, 403), (405, 416, 404), (406, 416, 405), (407, 416, 406), (408, 416, 407), (409, 416, 408), (410, 416, 409), (411, 416, 410), (412, 416, 411), (413, 416, 412), (414, 416, 413), (415, 416, 414), (384, 416, 415), (417, 433, 435, 436), (433, 432, 437, 435), (432, 431, 438, 437), (431, 430, 439, 438), (430, 429, 440, 439), (429, 428, 441, 440), (428, 427, 442, 441), (427, 426, 443, 442), (426, 425, 444, 443), (425, 424, 445, 444), (424, 423, 446, 445), (423, 422, 447, 446), (422, 434, 448, 447), (434, 421, 449, 448), (421, 420, 450, 449), (420, 419, 451, 450), (419, 418, 452, 451), (418, 417, 436, 452), (452, 436, 453, 454), (451, 452, 454, 455), (450, 451, 455, 456), (449, 450, 456, 457), (448, 449, 457, 458), (447, 448, 458, 459), (446, 447, 459, 460), (445, 446, 460, 461), (444, 445, 461, 462), (443, 444, 462, 463), (442, 443, 463, 464), (441, 442, 464, 465), (440, 441, 465, 466), (439, 440, 466, 467), (438, 439, 467, 468), (437, 438, 468, 469), (435, 437, 469, 470), (436, 435, 470, 453), (453, 470, 472, 471), (470, 469, 473, 472), (469, 468, 474, 473), (468, 467, 475, 474), (467, 466, 476, 475), (466, 465, 477, 476), (465, 464, 478, 477), (464, 463, 479, 478), (463, 462, 480, 479), (462, 461, 481, 480), (461, 460, 482, 481), (460, 459, 483, 482), (459, 458, 484, 483), (458, 457, 485, 484), (457, 456, 486, 485), (456, 455, 487, 486), (455, 454, 488, 487), (454, 453, 471, 488), (420, 421, 485, 486), (419, 420, 486, 487), (418, 419, 487, 488), (417, 418, 488, 471), (417, 471, 472, 433), (432, 433, 472, 473), (431, 432, 473, 474), (430, 431, 474, 475), (429, 430, 475, 476), (428, 429, 476, 477), (427, 428, 477, 478), (426, 427, 478, 479), (425, 426, 479, 480), (424, 425, 480, 481), (423, 424, 481, 482), (422, 423, 482, 483), (521, 489, 490), (490, 489, 491), (491, 489, 492), (492, 489, 493), (493, 489, 494), (494, 489, 495), (495, 489, 496), (496, 489, 497), (497, 489, 498), (498, 489, 499), (499, 489, 500), (500, 489, 501), (501, 489, 502), (502, 489, 503), (503, 489, 504), (504, 489, 505), (505, 489, 506), (506, 489, 507), (507, 489, 508), (508, 489, 509), (509, 489, 510), (510, 489, 511), (511, 489, 512), (512, 489, 513), (513, 489, 514), (514, 489, 515), (515, 489, 516), (516, 489, 517), (517, 489, 518), (518, 489, 519), (519, 489, 520), (520, 489, 521), (553, 521, 490, 552), (552, 490, 491, 551), (551, 491, 492, 550), (550, 492, 493, 549), (549, 493, 494, 548), (548, 494, 495, 547), (547, 495, 496, 546), (546, 496, 497, 545), (545, 497, 498, 544), (544, 498, 499, 543), (543, 499, 500, 542), (542, 500, 501, 541), (541, 501, 502, 540), (540, 502, 503, 539), (539, 503, 504, 538), (538, 504, 505, 537), (537, 505, 506, 536), (536, 506, 507, 535), (535, 507, 508, 534), (534, 508, 509, 533), (533, 509, 510, 532), (532, 510, 511, 531), (531, 511, 512, 530), (530, 512, 513, 529), (529, 513, 514, 528), (528, 514, 515, 527), (527, 515, 516, 526), (526, 516, 517, 525), (525, 517, 518, 524), (524, 518, 519, 523), (523, 519, 520, 522), (522, 520, 521, 553), (584, 522, 553, 585), (583, 523, 522, 584), (582, 524, 523, 583), (581, 525, 524, 582), (580, 526, 525, 581), (579, 527, 526, 580), (578, 528, 527, 579), (577, 529, 528, 578), (576, 530, 529, 577), (575, 531, 530, 576), (574, 532, 531, 575), (573, 533, 532, 574), (572, 534, 533, 573), (571, 535, 534, 572), (570, 536, 535, 571), (569, 537, 536, 570), (568, 538, 537, 569), (567, 539, 538, 568), (566, 540, 539, 567), (565, 541, 540, 566), (564, 542, 541, 565), (563, 543, 542, 564), (562, 544, 543, 563), (561, 545, 544, 562), (560, 546, 545, 561), (559, 547, 546, 560), (558, 548, 547, 559), (557, 549, 548, 558), (556, 550, 549, 557), (555, 551, 550, 556), (554, 552, 551, 555), (585, 553, 552, 554), (617, 585, 554, 616), (616, 554, 555, 615), (615, 555, 556, 614), (614, 556, 557, 613), (613, 557, 558, 612), (612, 558, 559, 611), (611, 559, 560, 610), (610, 560, 561, 609), (609, 561, 562, 608), (608, 562, 563, 607), (607, 563, 564, 606), (606, 564, 565, 605), (605, 565, 566, 604), (604, 566, 567, 603), (603, 567, 568, 602), (602, 568, 569, 601), (601, 569, 570, 600), (600, 570, 571, 599), (599, 571, 572, 598), (598, 572, 573, 597), (597, 573, 574, 596), (596, 574, 575, 595), (595, 575, 576, 594), (594, 576, 577, 593), (593, 577, 578, 592), (592, 578, 579, 591), (591, 579, 580, 590), (590, 580, 581, 589), (589, 581, 582, 588), (588, 582, 583, 587), (587, 583, 584, 586), (586, 584, 585, 617), (648, 586, 617, 649), (647, 587, 586, 648), (646, 588, 587, 647), (645, 589, 588, 646), (644, 590, 589, 645), (643, 591, 590, 644), (642, 592, 591, 643), (641, 593, 592, 642), (640, 594, 593, 641), (639, 595, 594, 640), (638, 596, 595, 639), (637, 597, 596, 638), (636, 598, 597, 637), (635, 599, 598, 636), (634, 600, 599, 635), (633, 601, 600, 634), (632, 602, 601, 633), (631, 603, 602, 632), (630, 604, 603, 631), (629, 605, 604, 630), (628, 606, 605, 629), (627, 607, 606, 628), (626, 608, 607, 627), (625, 609, 608, 626), (624, 610, 609, 625), (623, 611, 610, 624), (622, 612, 611, 623), (621, 613, 612, 622), (620, 614, 613, 621), (619, 615, 614, 620), (618, 616, 615, 619), (649, 617, 616, 618), (682, 649, 618, 681), (681, 618, 619, 680), (680, 619, 620, 679), (679, 620, 621, 678), (678, 621, 622, 677), (677, 622, 623, 676), (676, 623, 624, 675), (675, 624, 625, 674), (674, 625, 626, 673), (673, 626, 627, 672), (672, 627, 628, 671), (671, 628, 629, 670), (670, 629, 630, 669), (669, 630, 631, 668), (668, 631, 632, 667), (667, 632, 633, 666), (666, 633, 634, 665), (665, 634, 635, 664), (664, 635, 636, 663), (663, 636, 637, 662), (662, 637, 638, 661), (661, 638, 639, 660), (660, 639, 640, 659), (659, 640, 641, 658), (658, 641, 642, 657), (657, 642, 643, 656), (656, 643, 644, 655), (655, 644, 645, 654), (654, 645, 646, 653), (653, 646, 647, 652), (652, 647, 648, 651), (651, 648, 649, 682), (650, 682, 651), (650, 651, 652), (650, 652, 653), (650, 653, 654), (650, 654, 655), (650, 655, 656), (650, 656, 657), (650, 657, 658), (650, 658, 659), (650, 659, 660), (650, 660, 661), (650, 661, 662), (650, 662, 663), (650, 663, 664), (650, 664, 665), (650, 665, 666), (650, 666, 667), (650, 667, 668), (650, 668, 669), (650, 669, 670), (650, 670, 671), (650, 671, 672), (650, 672, 673), (650, 673, 674), (650, 674, 675), (650, 675, 676), (650, 676, 677), (650, 677, 678), (650, 678, 679), (650, 679, 680), (650, 680, 681), (650, 681, 682)])
_uv = me_cube.uv_layers.new(name='UVTex')
_uv.uv.foreach_set('vector', [0.4769, 0.5304, 0.4769, 0.6149, 0.0, 0.6149, 1.219e-07, 0.5304, 0.6434, 0.6149, 0.7259, 0.6329, 0.6434, 0.8125, 0.2384, 0.2159, 0.0, 8.704e-09, 0.4769, 0.0, 0.784, 0.1765, 0.7418, 0.0, 0.8263, 8.704e-09, 0.2384, 0.2159, 0.4769, 0.4319, 0.0, 0.4319, 0.8387, 0.2852, 0.7213, 0.2852, 0.7213, 0.2644, 0.8387, 0.2644, 0.5991, 0.2852, 0.4769, 0.2852, 0.4769, 0.264, 0.5991, 0.264, 0.8387, 0.2644, 0.7213, 0.2644, 0.7213, 0.2436, 0.8387, 0.2436, 0.1222, 0.7974, 3.482e-08, 0.7974, 0.0, 0.7763, 0.1222, 0.7763, 0.3217, 0.8185, 0.2014, 0.8185, 0.2014, 0.7974, 0.3217, 0.7974, 0.8504, 0.4735, 0.733, 0.4735, 0.733, 0.4527, 0.8504, 0.4527, 0.1203, 0.8185, 5.156e-08, 0.8185, 0.0, 0.7974, 0.1203, 0.7974, 0.8504, 0.4527, 0.733, 0.4527, 0.733, 0.4319, 0.8504, 0.4319, 0.2377, 0.8393, 0.1203, 0.8393, 0.1203, 0.8185, 0.2377, 0.8185, 0.7213, 0.2852, 0.5991, 0.2852, 0.5991, 0.264, 0.7213, 0.264, 0.7608, 0.8544, 0.6434, 0.8544, 0.6434, 0.8336, 0.7608, 0.8336, 0.3217, 0.7974, 0.1994, 0.7974, 0.1994, 0.7763, 0.3217, 0.7763, 0.1203, 0.8396, 5.137e-08, 0.8396, 0.0, 0.8185, 0.1203, 0.8185, 0.8504, 0.5125, 0.733, 0.5125, 0.733, 0.4917, 0.8504, 0.4917, 0.7637, 0.8336, 0.6434, 0.8336, 0.6434, 0.8125, 0.7637, 0.8125, 0.8592, 0.2435, 0.7418, 0.2435, 0.7418, 0.2227, 0.8592, 0.2227, 0.8516, 0.1926, 0.8769, 0.0, 0.8769, 0.1931, 0.8145, 0.7101, 0.8145, 0.5125, 0.8399, 0.7046, 0.8516, 0.1976, 0.8263, 0.1926, 0.8516, 0.0, 0.8652, 0.7055, 0.8399, 0.7055, 0.8438, 0.5125, 0.6602, 0.1699, 0.5685, 0.2461, 0.5685, 0.0, 0.4109, 0.6957, 0.3217, 0.6149, 0.6434, 0.6149, 0.3217, 0.6957, 0.2298, 0.7763, 0.0, 0.6957, 0.8145, 0.756, 0.733, 0.669, 0.8145, 0.5125, 0.8861, 0.8805, 0.8631, 0.8833, 0.8631, 0.7055, 0.5278, 0.8716, 0.5046, 0.8771, 0.5046, 0.6957, 0.4826, 0.8771, 0.4594, 0.8719, 0.4826, 0.6957, 0.8631, 0.8818, 0.8399, 0.882, 0.8399, 0.7055, 0.7418, 0.1565, 0.6602, 0.2435, 0.6602, 0.0, 0.641, 0.4319, 0.733, 0.5125, 0.4113, 0.5125, 0.08919, 0.6149, 0.3217, 0.6957, 0.0, 0.6957, 0.4769, 0.1699, 0.5685, 0.0, 0.5685, 0.2461, 0.8766, 0.2959, 0.949, 0.2888, 0.949, 0.3031, 0.8652, 0.6536, 0.9377, 0.6465, 0.9377, 0.6607, 0.2377, 0.9254, 0.3101, 0.9183, 0.3101, 0.9326, 0.8764, 0.9228, 0.9488, 0.9156, 0.9488, 0.9299, 0.2377, 0.9326, 0.3105, 0.9326, 0.3091, 0.9468, 0.8516, 0.2002, 0.924, 0.1931, 0.924, 0.2074, 0.8764, 0.9085, 0.9488, 0.9014, 0.9488, 0.9156, 0.8766, 0.3326, 0.949, 0.3254, 0.949, 0.3397, 0.9218, 0.8507, 0.9147, 0.7783, 0.9289, 0.7783, 0.8724, 0.6154, 0.8652, 0.543, 0.8795, 0.543, 0.8217, 0.855, 0.8145, 0.7826, 0.8288, 0.7826, 0.8769, 0.1931, 0.8769, 0.1203, 0.8911, 0.1217, 0.8937, 0.6158, 0.8795, 0.5444, 0.8937, 0.543, 0.9217, 0.7783, 0.9146, 0.7059, 0.9289, 0.7059, 0.7931, 0.8284, 0.786, 0.756, 0.8003, 0.756, 0.8074, 0.8284, 0.8003, 0.756, 0.8145, 0.756, 0.9487, 0.9381, 0.8763, 0.9452, 0.8763, 0.9309, 0.3101, 0.8399, 0.2377, 0.847, 0.2377, 0.8328, 0.6434, 0.8271, 0.5709, 0.8342, 0.5709, 0.8199, 0.6434, 0.8769, 0.5706, 0.8769, 0.572, 0.8627, 0.8327, 0.8839, 0.7599, 0.8839, 0.7613, 0.8697, 0.8142, 0.2003, 0.7418, 0.2074, 0.7418, 0.1931, 0.6434, 0.8556, 0.5709, 0.8627, 0.5709, 0.8485, 0.9494, 0.1132, 0.8769, 0.1203, 0.8769, 0.1061, 0.4897, 0.7681, 0.4968, 0.8405, 0.4826, 0.8405, 0.7789, 0.756, 0.786, 0.8284, 0.7717, 0.8284, 0.9075, 0.7059, 0.9146, 0.7783, 0.9003, 0.7783, 0.9193, 0.3397, 0.9193, 0.4125, 0.9051, 0.4111, 0.6978, 0.5421, 0.712, 0.6135, 0.6978, 0.6149, 0.4897, 0.8405, 0.4968, 0.913, 0.4826, 0.913, 0.8983, 0.0, 0.9055, 0.07243, 0.8912, 0.07243, 0.9267, 0.1207, 0.9339, 0.1931, 0.9196, 0.1931, 0.9813, 0.6903, 0.8652, 0.6903, 0.8654, 0.675, 0.9814, 0.675, 0.7598, 0.9615, 0.6436, 0.9615, 0.6437, 0.9462, 0.7599, 0.9462, 0.7598, 0.9309, 0.6434, 0.9309, 0.6436, 0.9157, 0.7599, 0.9157, 0.7598, 0.8697, 0.6434, 0.8697, 0.6435, 0.8544, 0.7599, 0.8544, 0.4381, 0.8847, 0.3217, 0.8847, 0.3218, 0.8694, 0.4382, 0.8694, 0.8762, 0.9156, 0.7599, 0.9156, 0.76, 0.9003, 0.8764, 0.9003, 0.8761, 0.9462, 0.7599, 0.9462, 0.76, 0.9309, 0.8763, 0.9309, 0.4384, 0.8541, 0.3217, 0.8541, 0.3218, 0.8387, 0.4385, 0.8387, 0.8496, 0.4917, 0.733, 0.4917, 0.7331, 0.4764, 0.8498, 0.4764, 0.7104, 0.264, 0.5937, 0.264, 0.5938, 0.2487, 0.7105, 0.2487, 0.6209, 0.9077, 0.5046, 0.9077, 0.5047, 0.8924, 0.6211, 0.8924, 0.1202, 0.8702, 0.003787, 0.8702, 0.003928, 0.8549, 0.1203, 0.8549, 0.5935, 0.264, 0.4769, 0.264, 0.477, 0.2487, 0.5937, 0.2487, 0.2376, 0.9158, 0.1212, 0.9158, 0.1214, 0.9005, 0.2377, 0.9005, 0.955, 0.2588, 0.8387, 0.2588, 0.8389, 0.2436, 0.9551, 0.2436, 0.12, 0.9772, 0.003969, 0.9772, 0.00411, 0.962, 0.1202, 0.962, 0.2376, 0.9769, 0.1215, 0.9769, 0.1217, 0.9617, 0.2377, 0.9617, 0.9666, 0.468, 0.8504, 0.468, 0.8505, 0.4527, 0.9667, 0.4527, 0.2376, 0.9005, 0.1212, 0.9005, 0.1214, 0.8852, 0.2377, 0.8852, 0.7598, 0.8851, 0.6434, 0.8851, 0.6435, 0.8697, 0.7599, 0.8697, 0.4381, 0.8694, 0.3217, 0.8694, 0.3218, 0.8541, 0.4382, 0.8541, 0.4381, 0.9306, 0.3217, 0.9306, 0.3219, 0.9153, 0.4382, 0.9153, 0.438, 0.9612, 0.3217, 0.9612, 0.3219, 0.9459, 0.4381, 0.9459, 0.6208, 0.9689, 0.5047, 0.9689, 0.5049, 0.9536, 0.6209, 0.9536, 0.9744, 0.2227, 0.8583, 0.2227, 0.8585, 0.2074, 0.9745, 0.2074, 0.2376, 0.9617, 0.1214, 0.9617, 0.1215, 0.9464, 0.2377, 0.9464, 0.6209, 0.9383, 0.5046, 0.9383, 0.5047, 0.923, 0.6211, 0.923, 0.4381, 0.9, 0.3217, 0.9, 0.3218, 0.8847, 0.4382, 0.8847, 0.1202, 0.8855, 0.003787, 0.8855, 0.003928, 0.8702, 0.1203, 0.8702, 0.2376, 0.9311, 0.1212, 0.9311, 0.1214, 0.9158, 0.2377, 0.9158, 0.1202, 0.9467, 0.003969, 0.9467, 0.00411, 0.9314, 0.1203, 0.9314, 0.4378, 0.9764, 0.3217, 0.9764, 0.3219, 0.9612, 0.4379, 0.9612, 0.4548, 0.7967, 0.4427, 0.7921, 0.4457, 0.7802, 0.4587, 0.7821, 0.4587, 0.7821, 0.4457, 0.7802, 0.446, 0.7677, 0.4594, 0.7668, 0.4594, 0.7668, 0.446, 0.7677, 0.4437, 0.7554, 0.4567, 0.7515, 0.4567, 0.7515, 0.4437, 0.7554, 0.4388, 0.7436, 0.4508, 0.7371, 0.4508, 0.7371, 0.4388, 0.7436, 0.4315, 0.733, 0.442, 0.7243, 0.442, 0.7243, 0.4315, 0.733, 0.4222, 0.724, 0.431, 0.7133, 0.431, 0.7133, 0.4222, 0.724, 0.4115, 0.7164, 0.418, 0.7044, 0.418, 0.7044, 0.4115, 0.7164, 0.3997, 0.7112, 0.4037, 0.6984, 0.4037, 0.6984, 0.3997, 0.7112, 0.3876, 0.7087, 0.3886, 0.6957, 0.3886, 0.6957, 0.3876, 0.7087, 0.3755, 0.7089, 0.3737, 0.6963, 0.3737, 0.6963, 0.3755, 0.7089, 0.364, 0.7116, 0.3598, 0.7001, 0.3598, 0.7001, 0.364, 0.7116, 0.3539, 0.7164, 0.3476, 0.7067, 0.3476, 0.7067, 0.3539, 0.7164, 0.3455, 0.7228, 0.3378, 0.7152, 0.3378, 0.7152, 0.3455, 0.7228, 0.3391, 0.7304, 0.3305, 0.7249, 0.3305, 0.7249, 0.3391, 0.7304, 0.3347, 0.7386, 0.3258, 0.735, 0.3258, 0.735, 0.3347, 0.7386, 0.3323, 0.7466, 0.323, 0.7449, 0.323, 0.7449, 0.3323, 0.7466, 0.3321, 0.7553, 0.3217, 0.7556, 0.3217, 0.7556, 0.3321, 0.7553, 0.3335, 0.7663, 0.322, 0.7682, 0.322, 0.7682, 0.3335, 0.7663, 0.3365, 0.7782, 0.3245, 0.7819, 0.3245, 0.7819, 0.3365, 0.7782, 0.3414, 0.7898, 0.33, 0.7958, 0.33, 0.7958, 0.3414, 0.7898, 0.3484, 0.8005, 0.3383, 0.8082, 0.3383, 0.8082, 0.3484, 0.8005, 0.3564, 0.8104, 0.3478, 0.818, 0.3478, 0.818, 0.3564, 0.8104, 0.363, 0.8175, 0.3566, 0.8256, 0.3566, 0.8256, 0.363, 0.8175, 0.3705, 0.8224, 0.3659, 0.8315, 0.3659, 0.8315, 0.3705, 0.8224, 0.3796, 0.8261, 0.3766, 0.8361, 0.3766, 0.8361, 0.3796, 0.8261, 0.3896, 0.8278, 0.3886, 0.8387, 0.3886, 0.8387, 0.3896, 0.8278, 0.4001, 0.8274, 0.4016, 0.8387, 0.4016, 0.8387, 0.4001, 0.8274, 0.4107, 0.8247, 0.4147, 0.8358, 0.4147, 0.8358, 0.4107, 0.8247, 0.4208, 0.8196, 0.4274, 0.8299, 0.4274, 0.8299, 0.4208, 0.8196, 0.4298, 0.8122, 0.4387, 0.8212, 0.4387, 0.8212, 0.4298, 0.8122, 0.4373, 0.803, 0.448, 0.8099, 0.448, 0.8099, 0.4373, 0.803, 0.4427, 0.7921, 0.4548, 0.7967, 1.0, 0.1931, 0.9339, 0.1931, 0.9339, 0.1814, 1.0, 0.1814, 0.9952, 0.7783, 0.9289, 0.7783, 0.9289, 0.7665, 0.9952, 0.7665, 0.9886, 0.5552, 0.9222, 0.5552, 0.9222, 0.5434, 0.9886, 0.5434, 0.9444, 0.4274, 0.8779, 0.4274, 0.8779, 0.4156, 0.9444, 0.4156, 0.9428, 0.9806, 0.8763, 0.9806, 0.8763, 0.9688, 0.9428, 0.9688, 0.9862, 0.0236, 0.9198, 0.0236, 0.9198, 0.0118, 0.9862, 0.0118, 0.9885, 0.5922, 0.9222, 0.5922, 0.9222, 0.5804, 0.9885, 0.5804, 0.995, 0.8272, 0.9289, 0.8272, 0.9289, 0.8155, 0.995, 0.8155, 1.0, 0.1324, 0.9339, 0.1324, 0.9339, 0.1207, 1.0, 0.1207, 0.9952, 0.7548, 0.9289, 0.7548, 0.9289, 0.743, 0.9952, 0.743, 0.9862, 0.0118, 0.9198, 0.0118, 0.9198, 1.741e-08, 0.9862, 1.741e-08, 0.9428, 0.957, 0.8763, 0.957, 0.8763, 0.9452, 0.9428, 0.9452, 0.5047, 0.962, 0.4382, 0.962, 0.4382, 0.9501, 0.5047, 0.9501, 0.9862, 0.04883, 0.9198, 0.04883, 0.9198, 0.03704, 0.9862, 0.03704, 0.1202, 0.989, 0.05386, 0.989, 0.05386, 0.9772, 0.1202, 0.9772, 0.9997, 0.3753, 0.9336, 0.3753, 0.9336, 0.3635, 0.9997, 0.3635, 0.995, 0.8018, 0.9289, 0.8018, 0.9289, 0.79, 0.995, 0.79, 0.1878, 0.9887, 0.1215, 0.9887, 0.1215, 0.9769, 0.1878, 0.9769, 0.3042, 0.9822, 0.2377, 0.9822, 0.2377, 0.9704, 0.3042, 0.9704, 0.9435, 0.09426, 0.8769, 0.09426, 0.8769, 0.08244, 0.9435, 0.08244, 0.5047, 0.9738, 0.4382, 0.9738, 0.4382, 0.962, 0.5047, 0.962, 0.9886, 0.6158, 0.9222, 0.6158, 0.9222, 0.604, 0.9886, 0.604, 0.304, 0.994, 0.2377, 0.994, 0.2377, 0.9822, 0.304, 0.9822, 0.5047, 0.9973, 0.4386, 0.9973, 0.4386, 0.9856, 0.5047, 0.9856, 0.9997, 0.4007, 0.9336, 0.4007, 0.9336, 0.389, 0.9997, 0.389, 0.9952, 0.8507, 0.9289, 0.8507, 0.9289, 0.839, 0.9952, 0.839, 0.6935, 0.9886, 0.627, 0.9886, 0.627, 0.9768, 0.6935, 0.9768, 0.9428, 0.9688, 0.8763, 0.9688, 0.8763, 0.957, 0.9428, 0.957, 0.9526, 0.8833, 0.8861, 0.8833, 0.8861, 0.8715, 0.9526, 0.8715, 0.9886, 0.567, 0.9222, 0.567, 0.9222, 0.5552, 0.9886, 0.5552, 0.9426, 0.9924, 0.8763, 0.9924, 0.8763, 0.9806, 0.9426, 0.9806, 0.9997, 0.3635, 0.9336, 0.3635, 0.9336, 0.3518, 0.9997, 0.3518, 0.8766, 0.3573, 0.8613, 0.3555, 0.8613, 0.3454, 0.8766, 0.3438, 0.8766, 0.3438, 0.8613, 0.3454, 0.8592, 0.3355, 0.8738, 0.3307, 0.8738, 0.3307, 0.8592, 0.3355, 0.8551, 0.3263, 0.8683, 0.3185, 0.8683, 0.3185, 0.8551, 0.3263, 0.8492, 0.3182, 0.8603, 0.3079, 0.8603, 0.3079, 0.8492, 0.3182, 0.8418, 0.3116, 0.8503, 0.2993, 0.8503, 0.2993, 0.8418, 0.3116, 0.8331, 0.3068, 0.8389, 0.2931, 0.8389, 0.2931, 0.8331, 0.3068, 0.8238, 0.3039, 0.8265, 0.2896, 0.8265, 0.2896, 0.8238, 0.3039, 0.8143, 0.3031, 0.8138, 0.2888, 0.8138, 0.2888, 0.8143, 0.3031, 0.805, 0.3043, 0.8015, 0.2907, 0.8015, 0.2907, 0.805, 0.3043, 0.7963, 0.3074, 0.7901, 0.2952, 0.7901, 0.2952, 0.7963, 0.3074, 0.7886, 0.3122, 0.7803, 0.3017, 0.7803, 0.3017, 0.7886, 0.3122, 0.7823, 0.3182, 0.7723, 0.3101, 0.7723, 0.3101, 0.7823, 0.3182, 0.7776, 0.3252, 0.7665, 0.3195, 0.7665, 0.3195, 0.7776, 0.3252, 0.7745, 0.3328, 0.7629, 0.3295, 0.7629, 0.3295, 0.7745, 0.3328, 0.7731, 0.3407, 0.7613, 0.3396, 0.7613, 0.3396, 0.7731, 0.3407, 0.7732, 0.348, 0.7613, 0.3492, 0.7613, 0.3492, 0.7732, 0.348, 0.7753, 0.3557, 0.7628, 0.3592, 0.7628, 0.3592, 0.7753, 0.3557, 0.7774, 0.3656, 0.7653, 0.3694, 0.7653, 0.3694, 0.7774, 0.3656, 0.78, 0.3745, 0.7689, 0.3793, 0.7689, 0.3793, 0.78, 0.3745, 0.7833, 0.382, 0.7736, 0.3878, 0.7736, 0.3878, 0.7833, 0.382, 0.7876, 0.3881, 0.7795, 0.3953, 0.7795, 0.3953, 0.7876, 0.3881, 0.7924, 0.3926, 0.7861, 0.4012, 0.7861, 0.4012, 0.7924, 0.3926, 0.7983, 0.3957, 0.7938, 0.4061, 0.7938, 0.4061, 0.7983, 0.3957, 0.8061, 0.3982, 0.8032, 0.41, 0.8032, 0.41, 0.8061, 0.3982, 0.8146, 0.3991, 0.8141, 0.4121, 0.8141, 0.4121, 0.8146, 0.3991, 0.8236, 0.3981, 0.8261, 0.4117, 0.8261, 0.4117, 0.8236, 0.3981, 0.8326, 0.395, 0.8383, 0.4084, 0.8383, 0.4084, 0.8326, 0.395, 0.8412, 0.39, 0.8499, 0.4023, 0.8499, 0.4023, 0.8412, 0.39, 0.8487, 0.3832, 0.8601, 0.3935, 0.8601, 0.3935, 0.8487, 0.3832, 0.8548, 0.3747, 0.8681, 0.3826, 0.8681, 0.3826, 0.8548, 0.3747, 0.8591, 0.3655, 0.8737, 0.3704, 0.8737, 0.3704, 0.8591, 0.3655, 0.8613, 0.3555, 0.8766, 0.3573, 0.9444, 0.4156, 0.9685, 0.4156, 0.9685, 0.4245, 0.9444, 0.4245, 0.9365, 0.2589, 0.9608, 0.2589, 0.9608, 0.2679, 0.9365, 0.2679, 0.733, 0.8015, 0.7575, 0.8015, 0.7575, 0.8106, 0.733, 0.8106, 0.6579, 0.5125, 0.6826, 0.5125, 0.6826, 0.5216, 0.6579, 0.5216, 0.5593, 0.5125, 0.584, 0.5125, 0.584, 0.5216, 0.5593, 0.5216, 0.8504, 0.4283, 0.8749, 0.4283, 0.8749, 0.4374, 0.8504, 0.4374, 0.8749, 0.4284, 0.8992, 0.4284, 0.8992, 0.4374, 0.8749, 0.4374, 0.9377, 0.6518, 0.9617, 0.6518, 0.9617, 0.6607, 0.9377, 0.6607, 0.9435, 0.08244, 0.9675, 0.08244, 0.9675, 0.09135, 0.9435, 0.09135, 0.9256, 0.07344, 0.95, 0.07344, 0.95, 0.08244, 0.9256, 0.08244, 0.8387, 0.2588, 0.8633, 0.2588, 0.8633, 0.2679, 0.8387, 0.2679, 0.733, 0.756, 0.7576, 0.756, 0.7576, 0.7651, 0.733, 0.7651, 0.6623, 0.5702, 0.6869, 0.5702, 0.6869, 0.5793, 0.6623, 0.5793, 0.733, 0.7924, 0.7575, 0.7924, 0.7575, 0.8015, 0.733, 0.8015, 0.4802, 0.9271, 0.5045, 0.9271, 0.5045, 0.9361, 0.4802, 0.9361, 0.9343, 0.8625, 0.9583, 0.8625, 0.9583, 0.8715, 0.9343, 0.8715, 0.9377, 0.6179, 0.9617, 0.6179, 0.9617, 0.6268, 0.9377, 0.6268, 0.8878, 0.2589, 0.9122, 0.2589, 0.9122, 0.2679, 0.8878, 0.2679, 0.5464, 0.8342, 0.5709, 0.8342, 0.5709, 0.8433, 0.5464, 0.8433, 0.6333, 0.5125, 0.6579, 0.5125, 0.6579, 0.5216, 0.6333, 0.5216, 0.6623, 0.534, 0.6869, 0.534, 0.6869, 0.5431, 0.6623, 0.5431, 0.7717, 0.8284, 0.7963, 0.8284, 0.7963, 0.8375, 0.7717, 0.8375, 0.9339, 0.1724, 0.9582, 0.1724, 0.9582, 0.1814, 0.9339, 0.1814, 0.9428, 0.957, 0.9668, 0.957, 0.9668, 0.9659, 0.9428, 0.9659, 0.8861, 0.8625, 0.9102, 0.8625, 0.9102, 0.8715, 0.8861, 0.8715, 0.9013, 0.07344, 0.9256, 0.07344, 0.9256, 0.08244, 0.9013, 0.08244, 0.4606, 0.5125, 0.4853, 0.5125, 0.4853, 0.5216, 0.4606, 0.5216, 0.4853, 0.5125, 0.51, 0.5125, 0.51, 0.5216, 0.4853, 0.5216, 0.5346, 0.5125, 0.5593, 0.5125, 0.5593, 0.5216, 0.5346, 0.5216, 0.436, 0.5125, 0.4606, 0.5125, 0.4606, 0.5216, 0.436, 0.5216, 0.51, 0.5125, 0.5346, 0.5125, 0.5346, 0.5216, 0.51, 0.5216, 0.4113, 0.5125, 0.436, 0.5125, 0.436, 0.5216, 0.4113, 0.5216, 0.5678, 0.5821, 0.5232, 0.5685, 0.5696, 0.5731, 0.5643, 0.5905, 0.5232, 0.5685, 0.5678, 0.5821, 0.5592, 0.5981, 0.5232, 0.5685, 0.5643, 0.5905, 0.5528, 0.6045, 0.5232, 0.5685, 0.5592, 0.5981, 0.5452, 0.6096, 0.5232, 0.5685, 0.5528, 0.6045, 0.5367, 0.6131, 0.5232, 0.5685, 0.5452, 0.6096, 0.5278, 0.6149, 0.5232, 0.5685, 0.5367, 0.6131, 0.5187, 0.6149, 0.5232, 0.5685, 0.5278, 0.6149, 0.5097, 0.6131, 0.5232, 0.5685, 0.5187, 0.6149, 0.5013, 0.6096, 0.5232, 0.5685, 0.5097, 0.6131, 0.4937, 0.6045, 0.5232, 0.5685, 0.5013, 0.6096, 0.4872, 0.5981, 0.5232, 0.5685, 0.4937, 0.6045, 0.4821, 0.5905, 0.5232, 0.5685, 0.4872, 0.5981, 0.4786, 0.5821, 0.5232, 0.5685, 0.4821, 0.5905, 0.4769, 0.5731, 0.5232, 0.5685, 0.4786, 0.5821, 0.4769, 0.564, 0.5232, 0.5685, 0.4769, 0.5731, 0.4786, 0.555, 0.5232, 0.5685, 0.4769, 0.564, 0.4821, 0.5466, 0.5232, 0.5685, 0.4786, 0.555, 0.4872, 0.539, 0.5232, 0.5685, 0.4821, 0.5466, 0.4937, 0.5325, 0.5232, 0.5685, 0.4872, 0.539, 0.5013, 0.5275, 0.5232, 0.5685, 0.4937, 0.5325, 0.5097, 0.524, 0.5232, 0.5685, 0.5013, 0.5275, 0.5187, 0.5222, 0.5232, 0.5685, 0.5097, 0.524, 0.5278, 0.5222, 0.5232, 0.5685, 0.5187, 0.5222, 0.5367, 0.524, 0.5232, 0.5685, 0.5278, 0.5222, 0.5452, 0.5275, 0.5232, 0.5685, 0.5367, 0.524, 0.5528, 0.5325, 0.5232, 0.5685, 0.5452, 0.5275, 0.5592, 0.539, 0.5232, 0.5685, 0.5528, 0.5325, 0.5643, 0.5466, 0.5232, 0.5685, 0.5592, 0.539, 0.5678, 0.555, 0.5232, 0.5685, 0.5643, 0.5466, 0.5696, 0.564, 0.5232, 0.5685, 0.5678, 0.555, 0.5696, 0.5731, 0.5232, 0.5685, 0.5696, 0.564, 0.8783, 0.4944, 0.906, 0.4917, 0.906, 0.4971, 0.9322, 0.3201, 0.9599, 0.3173, 0.9599, 0.3228, 0.8871, 0.2407, 0.9149, 0.238, 0.9149, 0.2434, 0.8781, 0.4735, 0.9055, 0.468, 0.906, 0.4735, 0.934, 0.4735, 0.9613, 0.468, 0.9619, 0.4735, 0.906, 0.4971, 0.9334, 0.4917, 0.934, 0.4971, 0.8504, 0.4971, 0.8777, 0.4917, 0.8783, 0.4971, 0.906, 0.4735, 0.9334, 0.468, 0.934, 0.4735, 0.7314, 0.7821, 0.7259, 0.7547, 0.7314, 0.7542, 0.729, 0.6149, 0.7262, 0.5871, 0.7317, 0.5871, 0.769, 0.7838, 0.7663, 0.756, 0.7717, 0.756, 0.7317, 0.57, 0.7262, 0.5426, 0.7317, 0.5421, 0.7259, 0.7264, 0.7259, 0.6985, 0.7313, 0.699, 0.7313, 0.6707, 0.7259, 0.6433, 0.7313, 0.6428, 0.7604, 0.7838, 0.7576, 0.756, 0.7631, 0.756, 0.7313, 0.6428, 0.7259, 0.6154, 0.7313, 0.6149, 0.8781, 0.4707, 0.8504, 0.4735, 0.8504, 0.468, 0.9322, 0.3201, 0.9044, 0.3228, 0.9044, 0.3173, 0.8871, 0.2434, 0.8592, 0.2434, 0.8597, 0.238, 0.4639, 0.5216, 0.4365, 0.5271, 0.436, 0.5216, 0.9428, 0.2434, 0.9149, 0.2434, 0.9154, 0.238, 0.7148, 0.534, 0.6875, 0.5394, 0.6869, 0.534, 0.9044, 0.3201, 0.8766, 0.3228, 0.8766, 0.3173, 0.9617, 0.4944, 0.934, 0.4971, 0.934, 0.4917, 0.7286, 0.7264, 0.7314, 0.7542, 0.7259, 0.7542, 0.7286, 0.6707, 0.7314, 0.6985, 0.7259, 0.6985, 0.5023, 0.7513, 0.5023, 0.7793, 0.4968, 0.7787, 0.6924, 0.5514, 0.6978, 0.5788, 0.6924, 0.5793, 0.5023, 0.6957, 0.5023, 0.7236, 0.4968, 0.723, 0.6869, 0.5514, 0.6924, 0.5788, 0.6869, 0.5793, 0.4996, 0.7236, 0.5023, 0.7513, 0.4968, 0.7513, 0.4996, 0.7793, 0.5023, 0.807, 0.4968, 0.807, 0.4853, 0.3934, 0.5403, 0.3635, 0.5414, 0.3653, 0.4933, 0.4054, 0.4798, 0.3801, 0.5395, 0.3614, 0.5403, 0.3635, 0.4853, 0.3934, 0.4769, 0.3659, 0.5392, 0.3593, 0.5395, 0.3614, 0.4798, 0.3801, 0.4769, 0.3515, 0.5392, 0.3571, 0.5392, 0.3593, 0.4769, 0.3659, 0.4797, 0.3373, 0.5397, 0.355, 0.5392, 0.3571, 0.4769, 0.3515, 0.4852, 0.3239, 0.5407, 0.353, 0.5397, 0.355, 0.4797, 0.3373, 0.4932, 0.3119, 0.5419, 0.3513, 0.5407, 0.353, 0.4852, 0.3239, 0.5034, 0.3016, 0.5435, 0.3498, 0.5419, 0.3513, 0.4932, 0.3119, 0.5154, 0.2936, 0.5454, 0.3486, 0.5435, 0.3498, 0.5034, 0.3016, 0.5288, 0.288, 0.5474, 0.3479, 0.5454, 0.3486, 0.5154, 0.2936, 0.543, 0.2852, 0.5496, 0.3475, 0.5474, 0.3479, 0.5288, 0.288, 0.5575, 0.2852, 0.5518, 0.3476, 0.5496, 0.3475, 0.543, 0.2852, 0.5717, 0.288, 0.5539, 0.3481, 0.5518, 0.3476, 0.5575, 0.2852, 0.5851, 0.2936, 0.5559, 0.349, 0.5539, 0.3481, 0.5717, 0.288, 0.5971, 0.3016, 0.5577, 0.3503, 0.5559, 0.349, 0.5851, 0.2936, 0.6074, 0.3119, 0.5592, 0.3519, 0.5577, 0.3503, 0.5971, 0.3016, 0.6154, 0.3239, 0.5603, 0.3538, 0.5592, 0.3519, 0.6074, 0.3119, 0.6209, 0.3373, 0.561, 0.3559, 0.5603, 0.3538, 0.6154, 0.3239, 0.6237, 0.3515, 0.5614, 0.358, 0.561, 0.3559, 0.6209, 0.3373, 0.6236, 0.366, 0.5613, 0.3602, 0.5614, 0.358, 0.6237, 0.3515, 0.6208, 0.3801, 0.5607, 0.3623, 0.5613, 0.3602, 0.6236, 0.366, 0.6152, 0.3934, 0.5598, 0.3642, 0.5607, 0.3623, 0.6208, 0.3801, 0.6071, 0.4054, 0.5585, 0.366, 0.5598, 0.3642, 0.6152, 0.3934, 0.5969, 0.4156, 0.5569, 0.3674, 0.5585, 0.366, 0.6071, 0.4054, 0.5849, 0.4236, 0.5551, 0.3686, 0.5569, 0.3674, 0.5969, 0.4156, 0.5716, 0.4291, 0.553, 0.3693, 0.5551, 0.3686, 0.5849, 0.4236, 0.5575, 0.4319, 0.5509, 0.3697, 0.553, 0.3693, 0.5716, 0.4291, 0.543, 0.4319, 0.5487, 0.3696, 0.5509, 0.3697, 0.5575, 0.4319, 0.5289, 0.4291, 0.5466, 0.3691, 0.5487, 0.3696, 0.543, 0.4319, 0.5156, 0.4236, 0.5447, 0.3682, 0.5466, 0.3691, 0.5289, 0.4291, 0.5036, 0.4156, 0.5429, 0.3669, 0.5447, 0.3682, 0.5156, 0.4236, 0.4933, 0.4054, 0.5414, 0.3653, 0.5429, 0.3669, 0.5036, 0.4156, 0.5414, 0.3653, 0.5429, 0.3642, 0.5442, 0.3655, 0.5429, 0.3669, 0.5429, 0.3669, 0.5442, 0.3655, 0.5456, 0.3665, 0.5447, 0.3682, 0.5447, 0.3682, 0.5456, 0.3665, 0.5472, 0.3673, 0.5466, 0.3691, 0.5466, 0.3691, 0.5472, 0.3673, 0.549, 0.3677, 0.5487, 0.3696, 0.5487, 0.3696, 0.549, 0.3677, 0.5508, 0.3677, 0.5509, 0.3697, 0.5509, 0.3697, 0.5508, 0.3677, 0.5526, 0.3675, 0.553, 0.3693, 0.553, 0.3693, 0.5526, 0.3675, 0.5543, 0.3668, 0.5551, 0.3686, 0.5551, 0.3686, 0.5543, 0.3668, 0.5558, 0.3659, 0.5569, 0.3674, 0.5569, 0.3674, 0.5558, 0.3659, 0.5571, 0.3647, 0.5585, 0.366, 0.5585, 0.366, 0.5571, 0.3647, 0.5582, 0.3633, 0.5598, 0.3642, 0.5598, 0.3642, 0.5582, 0.3633, 0.559, 0.3616, 0.5607, 0.3623, 0.5607, 0.3623, 0.559, 0.3616, 0.5594, 0.3599, 0.5613, 0.3602, 0.5613, 0.3602, 0.5594, 0.3599, 0.5595, 0.3581, 0.5614, 0.358, 0.5614, 0.358, 0.5595, 0.3581, 0.5592, 0.3563, 0.561, 0.3559, 0.561, 0.3559, 0.5592, 0.3563, 0.5586, 0.3546, 0.5603, 0.3538, 0.5603, 0.3538, 0.5586, 0.3546, 0.5576, 0.3531, 0.5592, 0.3519, 0.5592, 0.3519, 0.5576, 0.3531, 0.5564, 0.3518, 0.5577, 0.3503, 0.5577, 0.3503, 0.5564, 0.3518, 0.555, 0.3507, 0.5559, 0.349, 0.5559, 0.349, 0.555, 0.3507, 0.5533, 0.3499, 0.5539, 0.3481, 0.5539, 0.3481, 0.5533, 0.3499, 0.5515, 0.3495, 0.5518, 0.3476, 0.5518, 0.3476, 0.5515, 0.3495, 0.5497, 0.3494, 0.5496, 0.3475, 0.5496, 0.3475, 0.5497, 0.3494, 0.5479, 0.3497, 0.5474, 0.3479, 0.5474, 0.3479, 0.5479, 0.3497, 0.5462, 0.3504, 0.5454, 0.3486, 0.5454, 0.3486, 0.5462, 0.3504, 0.5447, 0.3513, 0.5435, 0.3498, 0.5435, 0.3498, 0.5447, 0.3513, 0.5434, 0.3525, 0.5419, 0.3513, 0.5419, 0.3513, 0.5434, 0.3525, 0.5423, 0.354, 0.5407, 0.353, 0.5407, 0.353, 0.5423, 0.354, 0.5415, 0.3556, 0.5397, 0.355, 0.5397, 0.355, 0.5415, 0.3556, 0.5411, 0.3574, 0.5392, 0.3571, 0.5392, 0.3571, 0.5411, 0.3574, 0.5411, 0.3592, 0.5392, 0.3593, 0.5392, 0.3593, 0.5411, 0.3592, 0.5413, 0.361, 0.5395, 0.3614, 0.5395, 0.3614, 0.5413, 0.361, 0.542, 0.3626, 0.5403, 0.3635, 0.5403, 0.3635, 0.542, 0.3626, 0.5429, 0.3642, 0.5414, 0.3653, 0.542, 0.3626, 0.5478, 0.3597, 0.5481, 0.3601, 0.5429, 0.3642, 0.5413, 0.361, 0.5477, 0.3593, 0.5478, 0.3597, 0.542, 0.3626, 0.5411, 0.3592, 0.5476, 0.3588, 0.5477, 0.3593, 0.5413, 0.361, 0.5411, 0.3574, 0.5476, 0.3583, 0.5476, 0.3588, 0.5411, 0.3592, 0.5415, 0.3556, 0.5477, 0.3578, 0.5476, 0.3583, 0.5411, 0.3574, 0.5423, 0.354, 0.548, 0.3573, 0.5477, 0.3578, 0.5415, 0.3556, 0.5434, 0.3525, 0.5483, 0.3569, 0.548, 0.3573, 0.5423, 0.354, 0.5447, 0.3513, 0.5487, 0.3565, 0.5483, 0.3569, 0.5434, 0.3525, 0.5462, 0.3504, 0.5491, 0.3562, 0.5487, 0.3565, 0.5447, 0.3513, 0.5479, 0.3497, 0.5497, 0.3561, 0.5491, 0.3562, 0.5462, 0.3504, 0.5497, 0.3494, 0.5502, 0.356, 0.5497, 0.3561, 0.5479, 0.3497, 0.5515, 0.3495, 0.5507, 0.356, 0.5502, 0.356, 0.5497, 0.3494, 0.5533, 0.3499, 0.5512, 0.3562, 0.5507, 0.356, 0.5515, 0.3495, 0.555, 0.3507, 0.5517, 0.3564, 0.5512, 0.3562, 0.5533, 0.3499, 0.5564, 0.3518, 0.5521, 0.3567, 0.5517, 0.3564, 0.555, 0.3507, 0.5576, 0.3531, 0.5525, 0.3571, 0.5521, 0.3567, 0.5564, 0.3518, 0.5586, 0.3546, 0.5527, 0.3575, 0.5525, 0.3571, 0.5576, 0.3531, 0.5592, 0.3563, 0.5529, 0.358, 0.5527, 0.3575, 0.5586, 0.3546, 0.5595, 0.3581, 0.5529, 0.3585, 0.5529, 0.358, 0.5592, 0.3563, 0.5594, 0.3599, 0.5529, 0.359, 0.5529, 0.3585, 0.5595, 0.3581, 0.559, 0.3616, 0.5528, 0.3595, 0.5529, 0.359, 0.5594, 0.3599, 0.5582, 0.3633, 0.5525, 0.3599, 0.5528, 0.3595, 0.559, 0.3616, 0.5571, 0.3647, 0.5522, 0.3603, 0.5525, 0.3599, 0.5582, 0.3633, 0.5558, 0.3659, 0.5518, 0.3607, 0.5522, 0.3603, 0.5571, 0.3647, 0.5543, 0.3668, 0.5514, 0.3609, 0.5518, 0.3607, 0.5558, 0.3659, 0.5526, 0.3675, 0.5509, 0.3611, 0.5514, 0.3609, 0.5543, 0.3668, 0.5508, 0.3677, 0.5503, 0.3612, 0.5509, 0.3611, 0.5526, 0.3675, 0.549, 0.3677, 0.5498, 0.3612, 0.5503, 0.3612, 0.5508, 0.3677, 0.5472, 0.3673, 0.5493, 0.361, 0.5498, 0.3612, 0.549, 0.3677, 0.5456, 0.3665, 0.5488, 0.3608, 0.5493, 0.361, 0.5472, 0.3673, 0.5442, 0.3655, 0.5484, 0.3605, 0.5488, 0.3608, 0.5456, 0.3665, 0.5429, 0.3642, 0.5481, 0.3601, 0.5484, 0.3605, 0.5442, 0.3655, 0.5481, 0.3601, 0.5485, 0.3598, 0.5488, 0.3601, 0.5484, 0.3605, 0.5484, 0.3605, 0.5488, 0.3601, 0.5491, 0.3603, 0.5488, 0.3608, 0.5488, 0.3608, 0.5491, 0.3603, 0.5495, 0.3605, 0.5493, 0.361, 0.5493, 0.361, 0.5495, 0.3605, 0.5499, 0.3606, 0.5498, 0.3612, 0.5498, 0.3612, 0.5499, 0.3606, 0.5503, 0.3606, 0.5503, 0.3612, 0.5503, 0.3612, 0.5503, 0.3606, 0.5507, 0.3605, 0.5509, 0.3611, 0.5509, 0.3611, 0.5507, 0.3605, 0.5511, 0.3604, 0.5514, 0.3609, 0.5514, 0.3609, 0.5511, 0.3604, 0.5515, 0.3602, 0.5518, 0.3607, 0.5518, 0.3607, 0.5515, 0.3602, 0.5518, 0.3599, 0.5522, 0.3603, 0.5522, 0.3603, 0.5518, 0.3599, 0.552, 0.3596, 0.5525, 0.3599, 0.5525, 0.3599, 0.552, 0.3596, 0.5522, 0.3593, 0.5528, 0.3595, 0.5528, 0.3595, 0.5522, 0.3593, 0.5523, 0.3589, 0.5529, 0.359, 0.5529, 0.359, 0.5523, 0.3589, 0.5524, 0.3585, 0.5529, 0.3585, 0.5529, 0.3585, 0.5524, 0.3585, 0.5523, 0.3582, 0.5529, 0.358, 0.5529, 0.358, 0.5523, 0.3582, 0.5522, 0.3578, 0.5527, 0.3575, 0.5527, 0.3575, 0.5522, 0.3578, 0.552, 0.3575, 0.5525, 0.3571, 0.5525, 0.3571, 0.552, 0.3575, 0.5517, 0.3572, 0.5521, 0.3567, 0.5521, 0.3567, 0.5517, 0.3572, 0.5514, 0.3569, 0.5517, 0.3564, 0.5517, 0.3564, 0.5514, 0.3569, 0.551, 0.3567, 0.5512, 0.3562, 0.5512, 0.3562, 0.551, 0.3567, 0.5506, 0.3566, 0.5507, 0.356, 0.5507, 0.356, 0.5506, 0.3566, 0.5502, 0.3566, 0.5502, 0.356, 0.5502, 0.356, 0.5502, 0.3566, 0.5498, 0.3567, 0.5497, 0.3561, 0.5497, 0.3561, 0.5498, 0.3567, 0.5494, 0.3568, 0.5491, 0.3562, 0.5491, 0.3562, 0.5494, 0.3568, 0.549, 0.357, 0.5487, 0.3565, 0.5487, 0.3565, 0.549, 0.357, 0.5487, 0.3573, 0.5483, 0.3569, 0.5483, 0.3569, 0.5487, 0.3573, 0.5485, 0.3576, 0.548, 0.3573, 0.548, 0.3573, 0.5485, 0.3576, 0.5483, 0.358, 0.5477, 0.3578, 0.5477, 0.3578, 0.5483, 0.358, 0.5482, 0.3584, 0.5476, 0.3583, 0.5476, 0.3583, 0.5482, 0.3584, 0.5482, 0.3587, 0.5476, 0.3588, 0.5476, 0.3588, 0.5482, 0.3587, 0.5482, 0.3591, 0.5477, 0.3593, 0.5477, 0.3593, 0.5482, 0.3591, 0.5483, 0.3595, 0.5478, 0.3597, 0.5478, 0.3597, 0.5483, 0.3595, 0.5485, 0.3598, 0.5481, 0.3601, 0.5483, 0.3595, 0.5491, 0.3591, 0.5492, 0.3593, 0.5485, 0.3598, 0.5482, 0.3591, 0.549, 0.3589, 0.5491, 0.3591, 0.5483, 0.3595, 0.5482, 0.3587, 0.549, 0.3588, 0.549, 0.3589, 0.5482, 0.3591, 0.5482, 0.3584, 0.549, 0.3585, 0.549, 0.3588, 0.5482, 0.3587, 0.5483, 0.358, 0.5491, 0.3583, 0.549, 0.3585, 0.5482, 0.3584, 0.5485, 0.3576, 0.5492, 0.3581, 0.5491, 0.3583, 0.5483, 0.358, 0.5487, 0.3573, 0.5494, 0.3579, 0.5492, 0.3581, 0.5485, 0.3576, 0.549, 0.357, 0.5495, 0.3577, 0.5494, 0.3579, 0.5487, 0.3573, 0.5494, 0.3568, 0.5498, 0.3576, 0.5495, 0.3577, 0.549, 0.357, 0.5498, 0.3567, 0.55, 0.3575, 0.5498, 0.3576, 0.5494, 0.3568, 0.5502, 0.3566, 0.5503, 0.3575, 0.55, 0.3575, 0.5498, 0.3567, 0.5506, 0.3566, 0.5505, 0.3575, 0.5503, 0.3575, 0.5502, 0.3566, 0.551, 0.3567, 0.5508, 0.3576, 0.5505, 0.3575, 0.5506, 0.3566, 0.5514, 0.3569, 0.551, 0.3577, 0.5508, 0.3576, 0.551, 0.3567, 0.5517, 0.3572, 0.5512, 0.3578, 0.551, 0.3577, 0.5514, 0.3569, 0.552, 0.3575, 0.5513, 0.358, 0.5512, 0.3578, 0.5517, 0.3572, 0.5522, 0.3578, 0.5514, 0.3582, 0.5513, 0.358, 0.552, 0.3575, 0.5523, 0.3582, 0.5515, 0.3584, 0.5514, 0.3582, 0.5522, 0.3578, 0.5524, 0.3585, 0.5515, 0.3586, 0.5515, 0.3584, 0.5523, 0.3582, 0.5523, 0.3589, 0.5515, 0.3588, 0.5515, 0.3586, 0.5524, 0.3585, 0.5522, 0.3593, 0.5515, 0.359, 0.5515, 0.3588, 0.5523, 0.3589, 0.552, 0.3596, 0.5514, 0.3591, 0.5515, 0.359, 0.5522, 0.3593, 0.5518, 0.3599, 0.5512, 0.3593, 0.5514, 0.3591, 0.552, 0.3596, 0.5515, 0.3602, 0.551, 0.3594, 0.5512, 0.3593, 0.5518, 0.3599, 0.5511, 0.3604, 0.5508, 0.3595, 0.551, 0.3594, 0.5515, 0.3602, 0.5507, 0.3605, 0.5505, 0.3596, 0.5508, 0.3595, 0.5511, 0.3604, 0.5503, 0.3606, 0.5502, 0.3597, 0.5505, 0.3596, 0.5507, 0.3605, 0.5499, 0.3606, 0.55, 0.3597, 0.5502, 0.3597, 0.5503, 0.3606, 0.5495, 0.3605, 0.5497, 0.3596, 0.55, 0.3597, 0.5499, 0.3606, 0.5491, 0.3603, 0.5495, 0.3596, 0.5497, 0.3596, 0.5495, 0.3605, 0.5488, 0.3601, 0.5493, 0.3594, 0.5495, 0.3596, 0.5491, 0.3603, 0.5485, 0.3598, 0.5492, 0.3593, 0.5493, 0.3594, 0.5488, 0.3601, 0.6885, 0.6129, 0.6801, 0.5971, 0.6914, 0.6109, 0.6852, 0.6142, 0.6801, 0.5971, 0.6885, 0.6129, 0.6818, 0.6149, 0.6801, 0.5971, 0.6852, 0.6142, 0.6783, 0.6149, 0.6801, 0.5971, 0.6818, 0.6149, 0.6749, 0.6142, 0.6801, 0.5971, 0.6783, 0.6149, 0.6716, 0.6129, 0.6801, 0.5971, 0.6749, 0.6142, 0.6687, 0.6109, 0.6801, 0.5971, 0.6716, 0.6129, 0.6662, 0.6084, 0.6801, 0.5971, 0.6687, 0.6109, 0.6643, 0.6055, 0.6801, 0.5971, 0.6662, 0.6084, 0.663, 0.6023, 0.6801, 0.5971, 0.6643, 0.6055, 0.6623, 0.5989, 0.6801, 0.5971, 0.663, 0.6023, 0.6623, 0.5954, 0.6801, 0.5971, 0.6623, 0.5989, 0.663, 0.5919, 0.6801, 0.5971, 0.6623, 0.5954, 0.6643, 0.5887, 0.6801, 0.5971, 0.663, 0.5919, 0.6662, 0.5858, 0.6801, 0.5971, 0.6643, 0.5887, 0.6687, 0.5833, 0.6801, 0.5971, 0.6662, 0.5858, 0.6716, 0.5814, 0.6801, 0.5971, 0.6687, 0.5833, 0.6749, 0.58, 0.6801, 0.5971, 0.6716, 0.5814, 0.6783, 0.5793, 0.6801, 0.5971, 0.6749, 0.58, 0.6818, 0.5793, 0.6801, 0.5971, 0.6783, 0.5793, 0.6852, 0.58, 0.6801, 0.5971, 0.6818, 0.5793, 0.6885, 0.5814, 0.6801, 0.5971, 0.6852, 0.58, 0.6914, 0.5833, 0.6801, 0.5971, 0.6885, 0.5814, 0.6939, 0.5858, 0.6801, 0.5971, 0.6914, 0.5833, 0.6958, 0.5887, 0.6801, 0.5971, 0.6939, 0.5858, 0.6971, 0.5919, 0.6801, 0.5971, 0.6958, 0.5887, 0.6978, 0.5954, 0.6801, 0.5971, 0.6971, 0.5919, 0.6978, 0.5989, 0.6801, 0.5971, 0.6978, 0.5954, 0.6971, 0.6023, 0.6801, 0.5971, 0.6978, 0.5989, 0.6958, 0.6055, 0.6801, 0.5971, 0.6971, 0.6023, 0.6939, 0.6084, 0.6801, 0.5971, 0.6958, 0.6055, 0.6914, 0.6109, 0.6801, 0.5971, 0.6939, 0.6084, 0.285, 0.5097, 0.2627, 0.5084, 0.2633, 0.5057, 0.2855, 0.5064, 0.2627, 0.5084, 0.2424, 0.5072, 0.2431, 0.505, 0.2633, 0.5057, 0.2424, 0.5072, 0.2235, 0.5064, 0.2243, 0.5041, 0.2431, 0.505, 0.2235, 0.5064, 0.2051, 0.5055, 0.2059, 0.5032, 0.2243, 0.5041, 0.2051, 0.5055, 0.1866, 0.5047, 0.1874, 0.5024, 0.2059, 0.5032, 0.1866, 0.5047, 0.1678, 0.5038, 0.1685, 0.5015, 0.1874, 0.5024, 0.1678, 0.5038, 0.1476, 0.5031, 0.1482, 0.5004, 0.1685, 0.5015, 0.1476, 0.5031, 0.1254, 0.5023, 0.1259, 0.4991, 0.1482, 0.5004, 0.1254, 0.5023, 0.1009, 0.5015, 0.1015, 0.4977, 0.1259, 0.4991, 0.1009, 0.5015, 0.07381, 0.5007, 0.07502, 0.4963, 0.1015, 0.4977, 0.07381, 0.5007, 0.04279, 0.4993, 0.04778, 0.4953, 0.07502, 0.4963, 0.04279, 0.4993, 0.0, 0.4833, 0.02603, 0.4974, 0.04778, 0.4953, 0.0, 0.4833, 0.2093, 0.4319, 0.2067, 0.4835, 0.02603, 0.4974, 0.2093, 0.4319, 0.4113, 0.5021, 0.3845, 0.5127, 0.2067, 0.4835, 0.4113, 0.5021, 0.3674, 0.5145, 0.3637, 0.5096, 0.3845, 0.5127, 0.3674, 0.5145, 0.3366, 0.5128, 0.3364, 0.5082, 0.3637, 0.5096, 0.3366, 0.5128, 0.3095, 0.5111, 0.3099, 0.5073, 0.3364, 0.5082, 0.3095, 0.5111, 0.285, 0.5097, 0.2855, 0.5064, 0.3099, 0.5073, 0.3099, 0.5073, 0.2855, 0.5064, 0.2889, 0.5096, 0.3143, 0.511, 0.3364, 0.5082, 0.3099, 0.5073, 0.3143, 0.511, 0.3417, 0.5123, 0.3637, 0.5096, 0.3364, 0.5082, 0.3417, 0.5123, 0.368, 0.5128, 0.3845, 0.5127, 0.3637, 0.5096, 0.368, 0.5128, 0.3732, 0.5125, 0.2067, 0.4835, 0.3845, 0.5127, 0.3732, 0.5125, 0.2056, 0.5069, 0.02603, 0.4974, 0.2067, 0.4835, 0.2056, 0.5069, 0.03731, 0.4981, 0.04778, 0.4953, 0.02603, 0.4974, 0.03731, 0.4981, 0.043, 0.4983, 0.07502, 0.4963, 0.04778, 0.4953, 0.043, 0.4983, 0.06935, 0.4999, 0.1015, 0.4977, 0.07502, 0.4963, 0.06935, 0.4999, 0.09675, 0.501, 0.1259, 0.4991, 0.1015, 0.4977, 0.09675, 0.501, 0.1222, 0.5019, 0.1482, 0.5004, 0.1259, 0.4991, 0.1222, 0.5019, 0.1455, 0.5026, 0.1685, 0.5015, 0.1482, 0.5004, 0.1455, 0.5026, 0.1667, 0.5033, 0.1874, 0.5024, 0.1685, 0.5015, 0.1667, 0.5033, 0.1865, 0.5041, 0.2059, 0.5032, 0.1874, 0.5024, 0.1865, 0.5041, 0.2057, 0.505, 0.2243, 0.5041, 0.2059, 0.5032, 0.2057, 0.505, 0.2251, 0.5059, 0.2431, 0.505, 0.2243, 0.5041, 0.2251, 0.5059, 0.2447, 0.5069, 0.2633, 0.5057, 0.2431, 0.505, 0.2447, 0.5069, 0.2658, 0.5082, 0.2855, 0.5064, 0.2633, 0.5057, 0.2658, 0.5082, 0.2889, 0.5096, 0.2889, 0.5096, 0.2658, 0.5082, 0.2655, 0.5062, 0.2887, 0.5069, 0.2658, 0.5082, 0.2447, 0.5069, 0.2442, 0.5055, 0.2655, 0.5062, 0.2447, 0.5069, 0.2251, 0.5059, 0.2244, 0.5047, 0.2442, 0.5055, 0.2251, 0.5059, 0.2057, 0.505, 0.2052, 0.5038, 0.2244, 0.5047, 0.2057, 0.505, 0.1865, 0.5041, 0.1858, 0.5029, 0.2052, 0.5038, 0.1865, 0.5041, 0.1667, 0.5033, 0.1662, 0.502, 0.1858, 0.5029, 0.1667, 0.5033, 0.1455, 0.5026, 0.1451, 0.5007, 0.1662, 0.502, 0.1455, 0.5026, 0.1222, 0.5019, 0.122, 0.4993, 0.1451, 0.5007, 0.1222, 0.5019, 0.09675, 0.501, 0.09644, 0.4977, 0.122, 0.4993, 0.09675, 0.501, 0.06935, 0.4999, 0.06818, 0.496, 0.09644, 0.4977, 0.06935, 0.4999, 0.043, 0.4983, 0.03669, 0.4949, 0.06818, 0.496, 0.043, 0.4983, 0.03731, 0.4981, 0.02067, 0.5136, 0.03669, 0.4949, 0.03731, 0.4981, 0.2056, 0.5069, 0.2045, 0.5304, 0.02067, 0.5136, 0.2056, 0.5069, 0.3732, 0.5125, 0.3889, 0.5304, 0.2045, 0.5304, 0.3732, 0.5125, 0.368, 0.5128, 0.3736, 0.5104, 0.3889, 0.5304, 0.368, 0.5128, 0.3417, 0.5123, 0.3426, 0.5087, 0.3736, 0.5104, 0.3417, 0.5123, 0.3143, 0.511, 0.3143, 0.5077, 0.3426, 0.5087, 0.3143, 0.511, 0.2889, 0.5096, 0.2887, 0.5069, 0.3143, 0.5077, 0.3674, 0.5145, 0.4113, 0.5021, 0.3889, 0.5304, 0.3736, 0.5104, 0.3366, 0.5128, 0.3674, 0.5145, 0.3736, 0.5104, 0.3426, 0.5087, 0.3095, 0.5111, 0.3366, 0.5128, 0.3426, 0.5087, 0.3143, 0.5077, 0.285, 0.5097, 0.3095, 0.5111, 0.3143, 0.5077, 0.2887, 0.5069, 0.285, 0.5097, 0.2887, 0.5069, 0.2655, 0.5062, 0.2627, 0.5084, 0.2424, 0.5072, 0.2627, 0.5084, 0.2655, 0.5062, 0.2442, 0.5055, 0.2235, 0.5064, 0.2424, 0.5072, 0.2442, 0.5055, 0.2244, 0.5047, 0.2051, 0.5055, 0.2235, 0.5064, 0.2244, 0.5047, 0.2052, 0.5038, 0.1866, 0.5047, 0.2051, 0.5055, 0.2052, 0.5038, 0.1858, 0.5029, 0.1678, 0.5038, 0.1866, 0.5047, 0.1858, 0.5029, 0.1662, 0.502, 0.1476, 0.5031, 0.1678, 0.5038, 0.1662, 0.502, 0.1451, 0.5007, 0.1254, 0.5023, 0.1476, 0.5031, 0.1451, 0.5007, 0.122, 0.4993, 0.1009, 0.5015, 0.1254, 0.5023, 0.122, 0.4993, 0.09644, 0.4977, 0.07381, 0.5007, 0.1009, 0.5015, 0.09644, 0.4977, 0.06818, 0.496, 0.04279, 0.4993, 0.07381, 0.5007, 0.06818, 0.496, 0.03669, 0.4949, 0.0, 0.4833, 0.04279, 0.4993, 0.03669, 0.4949, 0.02067, 0.5136, 0.657, 0.5905, 0.6159, 0.5685, 0.6605, 0.5821, 0.6605, 0.5821, 0.6159, 0.5685, 0.6623, 0.5731, 0.6623, 0.5731, 0.6159, 0.5685, 0.6623, 0.564, 0.6623, 0.564, 0.6159, 0.5685, 0.6605, 0.555, 0.6605, 0.555, 0.6159, 0.5685, 0.657, 0.5466, 0.657, 0.5466, 0.6159, 0.5685, 0.6519, 0.539, 0.6519, 0.539, 0.6159, 0.5685, 0.6455, 0.5325, 0.6455, 0.5325, 0.6159, 0.5685, 0.6379, 0.5275, 0.6379, 0.5275, 0.6159, 0.5685, 0.6294, 0.524, 0.6294, 0.524, 0.6159, 0.5685, 0.6205, 0.5222, 0.6205, 0.5222, 0.6159, 0.5685, 0.6114, 0.5222, 0.6114, 0.5222, 0.6159, 0.5685, 0.6024, 0.524, 0.6024, 0.524, 0.6159, 0.5685, 0.594, 0.5275, 0.594, 0.5275, 0.6159, 0.5685, 0.5864, 0.5325, 0.5864, 0.5325, 0.6159, 0.5685, 0.5799, 0.539, 0.5799, 0.539, 0.6159, 0.5685, 0.5748, 0.5466, 0.5748, 0.5466, 0.6159, 0.5685, 0.5714, 0.555, 0.5714, 0.555, 0.6159, 0.5685, 0.5696, 0.564, 0.5696, 0.564, 0.6159, 0.5685, 0.5696, 0.5731, 0.5696, 0.5731, 0.6159, 0.5685, 0.5714, 0.5821, 0.5714, 0.5821, 0.6159, 0.5685, 0.5748, 0.5905, 0.5748, 0.5905, 0.6159, 0.5685, 0.5799, 0.5981, 0.5799, 0.5981, 0.6159, 0.5685, 0.5864, 0.6045, 0.5864, 0.6045, 0.6159, 0.5685, 0.594, 0.6096, 0.594, 0.6096, 0.6159, 0.5685, 0.6024, 0.6131, 0.6024, 0.6131, 0.6159, 0.5685, 0.6114, 0.6149, 0.6114, 0.6149, 0.6159, 0.5685, 0.6205, 0.6149, 0.6205, 0.6149, 0.6159, 0.5685, 0.6294, 0.6131, 0.6294, 0.6131, 0.6159, 0.5685, 0.6379, 0.6096, 0.6379, 0.6096, 0.6159, 0.5685, 0.6455, 0.6045, 0.6455, 0.6045, 0.6159, 0.5685, 0.6519, 0.5981, 0.6519, 0.5981, 0.6159, 0.5685, 0.657, 0.5905, 0.9428, 0.9452, 0.9668, 0.9452, 0.9668, 0.9541, 0.9428, 0.9541, 0.9339, 0.1532, 0.9582, 0.1532, 0.9582, 0.1622, 0.9339, 0.1622, 0.8633, 0.2588, 0.8878, 0.2588, 0.8878, 0.2679, 0.8633, 0.2679, 0.733, 0.7742, 0.7576, 0.7742, 0.7576, 0.7834, 0.733, 0.7834, 0.6826, 0.5125, 0.7073, 0.5125, 0.7073, 0.5216, 0.6826, 0.5216, 0.5464, 0.8199, 0.5709, 0.8199, 0.5709, 0.829, 0.5464, 0.829, 0.9122, 0.2589, 0.9365, 0.2589, 0.9365, 0.2679, 0.9122, 0.2679, 0.7722, 0.8466, 0.7963, 0.8466, 0.7963, 0.8555, 0.7722, 0.8555, 0.9102, 0.8625, 0.9343, 0.8625, 0.9343, 0.8715, 0.9102, 0.8715, 0.9236, 0.4284, 0.9479, 0.4284, 0.9479, 0.4374, 0.9236, 0.4374, 0.5464, 0.8524, 0.5709, 0.8524, 0.5709, 0.8615, 0.5464, 0.8615, 0.6086, 0.5125, 0.6333, 0.5125, 0.6333, 0.5216, 0.6086, 0.5216, 0.584, 0.5125, 0.6086, 0.5125, 0.6086, 0.5216, 0.584, 0.5216, 0.8142, 0.1983, 0.8388, 0.1983, 0.8388, 0.2074, 0.8142, 0.2074, 0.8769, 0.07344, 0.9013, 0.07344, 0.9013, 0.08244, 0.8769, 0.08244, 0.9377, 0.6429, 0.9617, 0.6429, 0.9617, 0.6518, 0.9377, 0.6518, 0.9377, 0.6661, 0.9617, 0.6661, 0.9617, 0.675, 0.9377, 0.675, 0.4382, 0.9271, 0.4626, 0.9271, 0.4626, 0.9361, 0.4382, 0.9361, 0.733, 0.7834, 0.7575, 0.7834, 0.7575, 0.7924, 0.733, 0.7924, 0.6623, 0.5431, 0.6869, 0.5431, 0.6869, 0.5523, 0.6623, 0.5523, 0.733, 0.7651, 0.7576, 0.7651, 0.7576, 0.7742, 0.733, 0.7742, 0.546, 0.8627, 0.5706, 0.8627, 0.5706, 0.8718, 0.546, 0.8718, 0.9339, 0.1442, 0.9582, 0.1442, 0.9582, 0.1532, 0.9339, 0.1532, 0.9435, 0.09716, 0.9675, 0.09716, 0.9675, 0.1061, 0.9435, 0.1061, 0.9377, 0.6322, 0.9617, 0.6322, 0.9617, 0.6411, 0.9377, 0.6411, 0.8992, 0.4284, 0.9236, 0.4284, 0.9236, 0.4374, 0.8992, 0.4374, 0.7717, 0.8375, 0.7963, 0.8375, 0.7963, 0.8466, 0.7717, 0.8466, 0.6623, 0.5611, 0.6869, 0.5611, 0.6869, 0.5702, 0.6623, 0.5702, 0.7073, 0.5125, 0.7319, 0.5125, 0.7319, 0.5216, 0.7073, 0.5216, 0.5464, 0.8433, 0.5709, 0.8433, 0.5709, 0.8524, 0.5464, 0.8524, 0.9339, 0.1634, 0.9582, 0.1634, 0.9582, 0.1724, 0.9339, 0.1724, 0.9479, 0.4285, 0.972, 0.4285, 0.972, 0.4374, 0.9479, 0.4374, 0.6375, 0.784, 0.6233, 0.7774, 0.6266, 0.7677, 0.6419, 0.7711, 0.6305, 0.7956, 0.618, 0.7863, 0.6233, 0.7774, 0.6375, 0.784, 0.6212, 0.8056, 0.611, 0.794, 0.618, 0.7863, 0.6305, 0.7956, 0.6101, 0.8132, 0.6028, 0.8, 0.611, 0.794, 0.6212, 0.8056, 0.5979, 0.818, 0.5937, 0.804, 0.6028, 0.8, 0.6101, 0.8132, 0.5854, 0.8199, 0.5844, 0.8061, 0.5937, 0.804, 0.5979, 0.818, 0.5734, 0.819, 0.5754, 0.8061, 0.5844, 0.8061, 0.5854, 0.8199, 0.5628, 0.8157, 0.567, 0.8042, 0.5754, 0.8061, 0.5734, 0.819, 0.5539, 0.8108, 0.5596, 0.8009, 0.567, 0.8042, 0.5628, 0.8157, 0.5467, 0.805, 0.554, 0.7971, 0.5596, 0.8009, 0.5539, 0.8108, 0.5408, 0.7983, 0.5497, 0.792, 0.554, 0.7971, 0.5467, 0.805, 0.5357, 0.7903, 0.546, 0.7855, 0.5497, 0.792, 0.5408, 0.7983, 0.5318, 0.7811, 0.5436, 0.7776, 0.546, 0.7855, 0.5357, 0.7903, 0.5292, 0.7707, 0.5421, 0.7683, 0.5436, 0.7776, 0.5318, 0.7811, 0.5278, 0.7597, 0.5413, 0.7581, 0.5421, 0.7683, 0.5292, 0.7707, 0.5278, 0.7487, 0.5402, 0.7491, 0.5413, 0.7581, 0.5278, 0.7597, 0.5294, 0.7389, 0.5408, 0.7411, 0.5402, 0.7491, 0.5278, 0.7487, 0.5323, 0.73, 0.5426, 0.7343, 0.5408, 0.7411, 0.5294, 0.7389, 0.5366, 0.7216, 0.5462, 0.7283, 0.5426, 0.7343, 0.5323, 0.73, 0.5427, 0.7133, 0.5515, 0.7219, 0.5462, 0.7283, 0.5366, 0.7216, 0.5511, 0.7058, 0.5582, 0.7166, 0.5515, 0.7219, 0.5427, 0.7133, 0.5612, 0.7001, 0.5662, 0.7127, 0.5582, 0.7166, 0.5511, 0.7058, 0.5729, 0.6966, 0.5752, 0.7104, 0.5662, 0.7127, 0.5612, 0.7001, 0.5854, 0.6957, 0.5846, 0.7101, 0.5752, 0.7104, 0.5729, 0.6966, 0.5981, 0.6976, 0.5942, 0.7118, 0.5846, 0.7101, 0.5854, 0.6957, 0.6103, 0.7023, 0.6033, 0.7156, 0.5942, 0.7118, 0.5981, 0.6976, 0.6214, 0.7097, 0.6115, 0.7213, 0.6033, 0.7156, 0.6103, 0.7023, 0.6306, 0.7194, 0.6184, 0.7287, 0.6115, 0.7213, 0.6214, 0.7097, 0.6376, 0.731, 0.6235, 0.7375, 0.6184, 0.7287, 0.6306, 0.7194, 0.642, 0.744, 0.6267, 0.7472, 0.6235, 0.7375, 0.6376, 0.731, 0.6434, 0.7575, 0.6278, 0.7575, 0.6267, 0.7472, 0.642, 0.744, 0.6419, 0.7711, 0.6266, 0.7677, 0.6278, 0.7575, 0.6434, 0.7575, 0.9997, 0.4125, 0.9336, 0.4125, 0.9336, 0.4007, 0.9997, 0.4007, 0.6209, 0.9925, 0.5546, 0.9925, 0.5546, 0.9807, 0.6209, 0.9807, 0.9886, 0.604, 0.9222, 0.604, 0.9222, 0.5922, 0.9886, 0.5922, 0.5047, 0.9501, 0.4382, 0.9501, 0.4382, 0.9383, 0.5047, 0.9383, 0.3042, 0.9704, 0.2377, 0.9704, 0.2377, 0.9586, 0.3042, 0.9586, 0.7599, 0.9886, 0.6935, 0.9886, 0.6935, 0.9768, 0.7599, 0.9768, 0.9952, 0.7665, 0.9289, 0.7665, 0.9289, 0.7548, 0.9952, 0.7548, 0.995, 0.839, 0.9289, 0.839, 0.9289, 0.8272, 0.995, 0.8272, 0.995, 0.79, 0.9289, 0.79, 0.9289, 0.7783, 0.995, 0.7783, 0.9885, 0.5787, 0.9222, 0.5787, 0.9222, 0.567, 0.9885, 0.567, 0.5047, 0.9856, 0.4383, 0.9856, 0.4383, 0.9738, 0.5047, 0.9738, 0.7288, 0.534, 0.6623, 0.534, 0.6623, 0.5222, 0.7288, 0.5222, 0.1991, 0.8165, 0.1326, 0.8165, 0.1326, 0.8047, 0.1991, 0.8047, 0.3882, 0.9882, 0.3217, 0.9882, 0.3217, 0.9764, 0.3882, 0.9764, 0.9952, 0.7176, 0.9289, 0.7176, 0.9289, 0.7059, 0.9952, 0.7059, 0.995, 0.8135, 0.9289, 0.8135, 0.9289, 0.8018, 0.995, 0.8018, 0.9997, 0.389, 0.9336, 0.389, 0.9336, 0.3772, 0.9997, 0.3772, 0.9903, 0.2074, 0.924, 0.2074, 0.924, 0.1956, 0.9903, 0.1956, 0.9862, 0.06063, 0.9198, 0.06063, 0.9198, 0.04883, 0.9862, 0.04883, 0.3042, 0.9586, 0.2377, 0.9586, 0.2377, 0.9468, 0.3042, 0.9468, 0.9526, 0.8625, 0.8861, 0.8625, 0.8861, 0.8507, 0.9526, 0.8507, 0.9862, 0.07243, 0.9198, 0.07243, 0.9198, 0.06063, 0.9862, 0.06063, 0.9952, 0.7294, 0.9289, 0.7294, 0.9289, 0.7176, 0.9952, 0.7176, 0.3879, 1.0, 0.3217, 1.0, 0.3217, 0.9882, 0.3879, 0.9882, 0.9997, 0.3518, 0.9336, 0.3518, 0.9336, 0.34, 0.9997, 0.34, 0.5045, 0.9271, 0.4382, 0.9271, 0.4382, 0.9153, 0.5045, 0.9153, 0.8264, 0.9886, 0.7599, 0.9886, 0.7599, 0.9768, 0.8264, 0.9768, 0.9435, 0.1061, 0.8769, 0.1061, 0.8769, 0.09426, 0.9435, 0.09426, 0.6209, 0.9807, 0.5544, 0.9807, 0.5544, 0.9689, 0.6209, 0.9689, 0.9862, 0.03539, 0.9198, 0.03539, 0.9198, 0.0236, 0.9862, 0.0236, 0.9952, 0.7412, 0.9289, 0.7412, 0.9289, 0.7294, 0.9952, 0.7294, 1.0, 0.1442, 0.9339, 0.1442, 0.9339, 0.1324, 1.0, 0.1324, 0.75, 0.403, 0.7393, 0.3961, 0.7446, 0.3852, 0.7568, 0.3898, 0.7407, 0.4143, 0.7318, 0.4054, 0.7393, 0.3961, 0.75, 0.403, 0.7293, 0.4231, 0.7228, 0.4127, 0.7318, 0.4054, 0.7407, 0.4143, 0.7167, 0.429, 0.7127, 0.4178, 0.7228, 0.4127, 0.7293, 0.4231, 0.7036, 0.4319, 0.7021, 0.4205, 0.7127, 0.4178, 0.7167, 0.429, 0.6906, 0.4319, 0.6915, 0.421, 0.7021, 0.4205, 0.7036, 0.4319, 0.6786, 0.4293, 0.6816, 0.4192, 0.6915, 0.421, 0.6906, 0.4319, 0.6679, 0.4246, 0.6725, 0.4155, 0.6816, 0.4192, 0.6786, 0.4293, 0.6586, 0.4187, 0.6649, 0.4106, 0.6725, 0.4155, 0.6679, 0.4246, 0.6498, 0.4112, 0.6584, 0.4035, 0.6649, 0.4106, 0.6586, 0.4187, 0.6403, 0.4013, 0.6503, 0.3937, 0.6584, 0.4035, 0.6498, 0.4112, 0.632, 0.389, 0.6434, 0.3829, 0.6503, 0.3937, 0.6403, 0.4013, 0.6264, 0.3751, 0.6385, 0.3713, 0.6434, 0.3829, 0.632, 0.389, 0.624, 0.3613, 0.6355, 0.3594, 0.6385, 0.3713, 0.6264, 0.3751, 0.6237, 0.3487, 0.6341, 0.3484, 0.6355, 0.3594, 0.624, 0.3613, 0.625, 0.338, 0.6343, 0.3398, 0.6341, 0.3484, 0.6237, 0.3487, 0.6278, 0.3282, 0.6367, 0.3318, 0.6343, 0.3398, 0.625, 0.338, 0.6325, 0.3181, 0.641, 0.3235, 0.6367, 0.3318, 0.6278, 0.3282, 0.6398, 0.3083, 0.6475, 0.316, 0.641, 0.3235, 0.6325, 0.3181, 0.6496, 0.2998, 0.6559, 0.3096, 0.6475, 0.316, 0.6398, 0.3083, 0.6618, 0.2933, 0.666, 0.3047, 0.6559, 0.3096, 0.6496, 0.2998, 0.6757, 0.2895, 0.6775, 0.302, 0.666, 0.3047, 0.6618, 0.2933, 0.6906, 0.2888, 0.6895, 0.3018, 0.6775, 0.302, 0.6757, 0.2895, 0.7057, 0.2916, 0.7017, 0.3044, 0.6895, 0.3018, 0.6906, 0.2888, 0.72, 0.2976, 0.7134, 0.3095, 0.7017, 0.3044, 0.7057, 0.2916, 0.7329, 0.3064, 0.7241, 0.3171, 0.7134, 0.3095, 0.72, 0.2976, 0.744, 0.3174, 0.7335, 0.3261, 0.7241, 0.3171, 0.7329, 0.3064, 0.7527, 0.3303, 0.7408, 0.3367, 0.7335, 0.3261, 0.744, 0.3174, 0.7587, 0.3447, 0.7457, 0.3485, 0.7408, 0.3367, 0.7527, 0.3303, 0.7613, 0.3599, 0.748, 0.3609, 0.7457, 0.3485, 0.7587, 0.3447, 0.7607, 0.3752, 0.7476, 0.3733, 0.748, 0.3609, 0.7613, 0.3599, 0.7568, 0.3898, 0.7446, 0.3852, 0.7476, 0.3733, 0.7607, 0.3752, 0.876, 0.9768, 0.7599, 0.9768, 0.76, 0.9615, 0.8761, 0.9615, 0.6209, 0.9536, 0.5047, 0.9536, 0.5049, 0.9383, 0.6211, 0.9383, 0.8762, 0.9309, 0.7599, 0.9309, 0.76, 0.9156, 0.8764, 0.9156, 0.2376, 0.8852, 0.1212, 0.8852, 0.1213, 0.8699, 0.2377, 0.8699, 0.7598, 0.9004, 0.6434, 0.9004, 0.6435, 0.8851, 0.7599, 0.8851, 0.1202, 0.9314, 0.003851, 0.9314, 0.003992, 0.9161, 0.1203, 0.9161, 0.1202, 0.962, 0.003969, 0.962, 0.00411, 0.9467, 0.1203, 0.9467, 0.9752, 0.238, 0.8592, 0.238, 0.8593, 0.2227, 0.9754, 0.2227, 0.7598, 0.9768, 0.6437, 0.9768, 0.6438, 0.9615, 0.7599, 0.9615, 0.438, 0.9459, 0.3217, 0.9459, 0.3219, 0.9306, 0.4381, 0.9306, 0.8762, 0.9003, 0.7599, 0.9003, 0.76, 0.8851, 0.8764, 0.8851, 0.621, 0.8924, 0.5046, 0.8924, 0.5047, 0.8771, 0.6211, 0.8771, 0.2376, 0.8546, 0.1212, 0.8546, 0.1213, 0.8393, 0.2377, 0.8393, 0.7598, 0.9157, 0.6434, 0.9157, 0.6436, 0.9004, 0.7599, 0.9004, 0.966, 0.4916, 0.8498, 0.4916, 0.8499, 0.4764, 0.9661, 0.4764, 0.9664, 0.5125, 0.8504, 0.5125, 0.8505, 0.4972, 0.9666, 0.4972, 0.9813, 0.543, 0.8652, 0.543, 0.8654, 0.5278, 0.9814, 0.5278, 0.8761, 0.9615, 0.7599, 0.9615, 0.76, 0.9462, 0.8763, 0.9462, 0.6209, 0.923, 0.5046, 0.923, 0.5047, 0.9077, 0.6211, 0.9077, 0.2376, 0.8699, 0.1212, 0.8699, 0.1213, 0.8546, 0.2377, 0.8546, 0.8777, 0.4274, 0.7613, 0.4274, 0.7615, 0.4121, 0.8779, 0.4121, 0.1202, 0.9008, 0.003851, 0.9008, 0.003992, 0.8855, 0.1203, 0.8855, 0.2376, 0.9464, 0.1214, 0.9464, 0.1215, 0.9311, 0.2377, 0.9311, 0.9813, 0.7055, 0.8652, 0.7055, 0.8654, 0.6903, 0.9814, 0.6903, 0.9813, 0.5278, 0.8652, 0.5278, 0.8654, 0.5125, 0.9814, 0.5125, 0.955, 0.2852, 0.8387, 0.2852, 0.8389, 0.2699, 0.9551, 0.2699, 0.4381, 0.9153, 0.3217, 0.9153, 0.3219, 0.9, 0.4382, 0.9, 0.1202, 0.8549, 0.003787, 0.8549, 0.003928, 0.8396, 0.1203, 0.8396, 0.8582, 0.2227, 0.7418, 0.2227, 0.7419, 0.2074, 0.8583, 0.2074, 0.1202, 0.9161, 0.003851, 0.9161, 0.003992, 0.9008, 0.1203, 0.9008, 0.7598, 0.9462, 0.6436, 0.9462, 0.6437, 0.9309, 0.7599, 0.9309, 0.9664, 0.4527, 0.8504, 0.4527, 0.8505, 0.4374, 0.9666, 0.4374, 0.9265, 0.34, 0.9336, 0.4125, 0.9193, 0.4125, 0.915, 0.5434, 0.9222, 0.6158, 0.9079, 0.6158, 0.4522, 0.8387, 0.4594, 0.9112, 0.4451, 0.9112, 0.712, 0.5421, 0.7262, 0.6135, 0.712, 0.6149, 0.9196, 0.1203, 0.9196, 0.1931, 0.9054, 0.1917, 0.9126, 1.741e-08, 0.9198, 0.07243, 0.9055, 0.07243, 0.8841, 0.0, 0.8912, 0.07243, 0.8769, 0.07243, 0.8837, 0.3397, 0.8909, 0.4121, 0.8766, 0.4121, 0.949, 0.3102, 0.8766, 0.3173, 0.8766, 0.3031, 0.3101, 0.8684, 0.2377, 0.8756, 0.2377, 0.8613, 0.1991, 0.7976, 0.1267, 0.8047, 0.1267, 0.7905, 0.1994, 0.7763, 0.1281, 0.7905, 0.1267, 0.7763, 0.8327, 0.8697, 0.7599, 0.8697, 0.7613, 0.8555, 0.3101, 0.8256, 0.2377, 0.8328, 0.2377, 0.8185, 0.8142, 0.1836, 0.7418, 0.1908, 0.7418, 0.1765, 0.9488, 0.8922, 0.8764, 0.8993, 0.8764, 0.8851, 0.4897, 0.7681, 0.4826, 0.6957, 0.4968, 0.6957, 0.8217, 0.7826, 0.8145, 0.7101, 0.8288, 0.7101, 0.9075, 0.8507, 0.9004, 0.7783, 0.9147, 0.7783, 0.9079, 0.6158, 0.8937, 0.5444, 0.9079, 0.543, 0.8861, 0.7783, 0.8861, 0.7055, 0.9003, 0.7069, 0.8983, 0.1928, 0.8911, 0.1203, 0.9054, 0.1203, 0.8933, 0.8507, 0.8861, 0.7783, 0.9004, 0.7783, 0.898, 0.4121, 0.8909, 0.3397, 0.9051, 0.3397, 0.5709, 0.8413, 0.6434, 0.8342, 0.6434, 0.8485, 0.8652, 0.6393, 0.9377, 0.6322, 0.9377, 0.6465, 0.8652, 0.6679, 0.9377, 0.6607, 0.9377, 0.675, 0.2377, 0.9041, 0.3105, 0.9041, 0.3091, 0.9183, 0.8652, 0.6251, 0.9377, 0.6179, 0.9377, 0.6322, 0.2377, 0.8827, 0.3101, 0.8756, 0.3101, 0.8898, 0.2377, 0.897, 0.3101, 0.8898, 0.3101, 0.9041, 0.2377, 0.8542, 0.3101, 0.847, 0.3101, 0.8613])
me_cube.materials.append(mat_material)
me_cube.use_remesh_preserve_volume = False
me_cube.use_remesh_preserve_attributes = False
me_cube.use_mirror_vertex_groups = False
me_cube.update()

# ---- objects
ob_cube_001 = bpy.data.objects.new('Cube.001', me_cube_001)
ob_cube = bpy.data.objects.new('Cube', me_cube)
ob_lamp = bpy.data.objects.new('Lamp', light_spot)
ob_camera = bpy.data.objects.new('Camera', cam_camera)

# ---- transforms, parenting, visibility, modifiers, constraints
ob_cube_001.location = (0.0, 0.0, 0.0)
ob_cube_001.lock_rotations_4d = False
ob_cube_001.empty_display_type = 'ARROWS'
ob_cube_001.color = (0.0, 0.0, 0.0, 1.0)
ob_cube_001.lineart.crease_threshold = 0.0
ob_cube.location = (0.0, 0.0, 0.0)
ob_cube.lock_rotations_4d = False
ob_cube.empty_display_type = 'ARROWS'
ob_cube.color = (0.0, 0.0, 0.0, 1.0)
ob_cube.lineart.crease_threshold = 0.0
ob_lamp.location = (1.417, -5.858, 0.3856)
ob_lamp.rotation_euler = (0.6503, 0.05522, 1.866)
ob_lamp.scale = (0.5928, 0.5928, 0.5928)
ob_lamp.lock_rotations_4d = False
ob_lamp.empty_display_type = 'ARROWS'
ob_lamp.color = (0.0, 0.0, 0.0, 0.0)
ob_lamp.lineart.crease_threshold = 0.0
ob_camera.location = (2.737, -5.315, 0.5079)
ob_camera.rotation_euler = (1.536, 0.02872, 0.2241)
ob_camera.lock_rotations_4d = False
ob_camera.empty_display_type = 'ARROWS'
ob_camera.color = (0.0, 0.0, 0.0, 0.0)
ob_camera.display_type = 'WIRE'
ob_camera.lineart.crease_threshold = 0.0

# ---- collection membership
col_collection_1.objects.link(ob_cube_001)
col_collection_1.objects.link(ob_cube)
col_collection_1.objects.link(ob_lamp)
col_collection_1.objects.link(ob_camera)

# ---- scene / render settings (as saved in the file)
scene.camera = ob_camera
scene.frame_start = 1; scene.frame_end = 250; scene.frame_set(1)
scene.render.engine = 'BLENDER_EEVEE_NEXT'
scene.render.image_settings.file_format = 'JPEG'
scene.render.image_settings.color_mode = 'RGB'
scene.render.image_settings.compression = 90
scene.render.resolution_x = 800
scene.render.resolution_y = 600
scene.render.pixel_aspect_x = 100.0
scene.render.pixel_aspect_y = 100.0
scene.render.fps = 25
scene.render.dither_intensity = 0.0
scene.render.use_compositing = False
scene.render.use_sequencer = False
scene.render.bake_margin = 2
scene.render.bake_bias = 0.0
scene.render.use_stamp_time = False
scene.render.use_stamp_date = False
scene.render.use_stamp_frame = False
scene.render.use_stamp_camera = False
scene.render.use_stamp_scene = False
scene.render.use_stamp_filename = False
scene.render.use_stamp_render_time = False
scene.render.stamp_font_size = 0
scene.cycles.use_denoising = False
scene.cycles.samples = 10
scene.cycles.sampling_pattern = 'TABULATED_SOBOL'
scene.cycles.light_sampling_threshold = 0.0
scene.cycles.use_adaptive_sampling = False
scene.cycles.use_light_tree = False
scene.cycles.blur_glossy = 0.0
scene.cycles.volume_bounces = 1
scene.cycles.pixel_filter_type = 'GAUSSIAN'
scene.cycles.sample_clamp_indirect = 0.0
scene.view_settings.view_transform = 'Raw'
bpy.context.view_layer.update()
